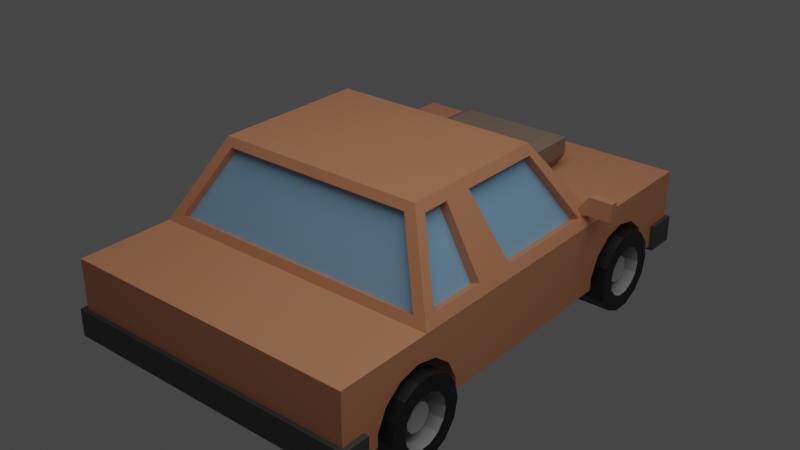 # Source: QuadCar.blend  (saved by Blender 3.5.10; exported with 4.5.12 LTS)
import bpy
from mathutils import Matrix  # noqa: F401  (used for matrix-valued properties, if any)

bpy.ops.wm.read_factory_settings(use_empty=True)
scene = bpy.context.scene
scene.name = 'Scene'

# ---- collections
col_collection = bpy.data.collections.new('Collection'); scene.collection.children.link(col_collection)

# ---- materials (node trees are filled in below, after node groups)
mat_body = bpy.data.materials.new('Body')
mat_body.use_transparent_shadow = False
mat_window = bpy.data.materials.new('Window')
mat_window.use_transparent_shadow = False
mat_front = bpy.data.materials.new('Front')
mat_front.use_transparent_shadow = False
mat_bumper = bpy.data.materials.new('Bumper')
mat_bumper.use_transparent_shadow = False
mat_headlights = bpy.data.materials.new('Headlights')
mat_headlights.use_transparent_shadow = False
mat_wheel = bpy.data.materials.new('wheel')
mat_wheel.use_transparent_shadow = False
mat_chrome = bpy.data.materials.new('chrome')
mat_chrome.use_transparent_shadow = False

# ---- material node trees
mat_body.use_nodes = True; mat_body.node_tree.nodes.clear()
_N = mat_body.node_tree.nodes; _L = mat_body.node_tree.links
n0 = _N.new('ShaderNodeBsdfPrincipled'); n0.name = 'Principled BSDF'; n0.location = (10, 300)
n0.distribution = 'GGX'
n0.subsurface_method = 'RANDOM_WALK_SKIN'
n0.inputs[0].default_value = (0.5583, 0.2384, 0.1221, 1.0)
n0.inputs[3].default_value = 1.45
n0.inputs[27].default_value = (0.0, 0.0, 0.0, 1.0)
n0.inputs[28].default_value = 1.0
n1 = _N.new('ShaderNodeOutputMaterial'); n1.name = 'Material Output'; n1.location = (300, 300)
_L.new(n0.outputs[0], n1.inputs[0])
n1.is_active_output = True
mat_window.use_nodes = True; mat_window.node_tree.nodes.clear()
_N = mat_window.node_tree.nodes; _L = mat_window.node_tree.links
n0 = _N.new('ShaderNodeBsdfPrincipled'); n0.name = 'Principled BSDF'; n0.location = (10, 300)
n0.distribution = 'GGX'
n0.subsurface_method = 'RANDOM_WALK_SKIN'
n0.inputs[0].default_value = (0.221, 0.414, 0.5986, 1.0)
n0.inputs[3].default_value = 1.45
n0.inputs[27].default_value = (0.0, 0.0, 0.0, 1.0)
n0.inputs[28].default_value = 1.0
n1 = _N.new('ShaderNodeOutputMaterial'); n1.name = 'Material Output'; n1.location = (300, 300)
_L.new(n0.outputs[0], n1.inputs[0])
n1.is_active_output = True
mat_front.use_nodes = True; mat_front.node_tree.nodes.clear()
_N = mat_front.node_tree.nodes; _L = mat_front.node_tree.links
n0 = _N.new('ShaderNodeBsdfPrincipled'); n0.name = 'Principled BSDF'; n0.location = (10, 300)
n0.distribution = 'GGX'
n0.subsurface_method = 'RANDOM_WALK_SKIN'
n0.inputs[0].default_value = (0.2346, 0.1683, 0.1221, 1.0)
n0.inputs[3].default_value = 1.45
n0.inputs[27].default_value = (0.0, 0.0, 0.0, 1.0)
n0.inputs[28].default_value = 1.0
n1 = _N.new('ShaderNodeOutputMaterial'); n1.name = 'Material Output'; n1.location = (300, 300)
_L.new(n0.outputs[0], n1.inputs[0])
n1.is_active_output = True
mat_bumper.use_nodes = True; mat_bumper.node_tree.nodes.clear()
_N = mat_bumper.node_tree.nodes; _L = mat_bumper.node_tree.links
n0 = _N.new('ShaderNodeBsdfPrincipled'); n0.name = 'Principled BSDF'; n0.location = (10, 300)
n0.distribution = 'GGX'
n0.subsurface_method = 'RANDOM_WALK_SKIN'
n0.inputs[0].default_value = (0.05544, 0.05544, 0.05544, 1.0)
n0.inputs[3].default_value = 1.45
n0.inputs[27].default_value = (0.0, 0.0, 0.0, 1.0)
n0.inputs[28].default_value = 1.0
n1 = _N.new('ShaderNodeOutputMaterial'); n1.name = 'Material Output'; n1.location = (300, 300)
_L.new(n0.outputs[0], n1.inputs[0])
n1.is_active_output = True
mat_headlights.use_nodes = True; mat_headlights.node_tree.nodes.clear()
_N = mat_headlights.node_tree.nodes; _L = mat_headlights.node_tree.links
n0 = _N.new('ShaderNodeBsdfPrincipled'); n0.name = 'Principled BSDF'; n0.location = (10, 300)
n0.distribution = 'GGX'
n0.subsurface_method = 'RANDOM_WALK_SKIN'
n0.inputs[0].default_value = (0.8, 0.6319, 0.0198, 1.0)
n0.inputs[3].default_value = 1.45
n0.inputs[27].default_value = (0.0, 0.0, 0.0, 1.0)
n0.inputs[28].default_value = 1.0
n1 = _N.new('ShaderNodeOutputMaterial'); n1.name = 'Material Output'; n1.location = (300, 300)
_L.new(n0.outputs[0], n1.inputs[0])
n1.is_active_output = True
mat_wheel.use_nodes = True; mat_wheel.node_tree.nodes.clear()
_N = mat_wheel.node_tree.nodes; _L = mat_wheel.node_tree.links
n0 = _N.new('ShaderNodeBsdfPrincipled'); n0.name = 'Principled BSDF'; n0.location = (10, 300)
n0.distribution = 'GGX'
n0.subsurface_method = 'BURLEY'
n0.inputs[0].default_value = (0.007628, 0.007628, 0.007628, 1.0)
n0.inputs[3].default_value = 1.45
n0.inputs[27].default_value = (0.0, 0.0, 0.0, 1.0)
n0.inputs[28].default_value = 1.0
n1 = _N.new('ShaderNodeOutputMaterial'); n1.name = 'Material Output'; n1.location = (300, 300)
_L.new(n0.outputs[0], n1.inputs[0])
n1.is_active_output = True
mat_chrome.use_nodes = True; mat_chrome.node_tree.nodes.clear()
_N = mat_chrome.node_tree.nodes; _L = mat_chrome.node_tree.links
n0 = _N.new('ShaderNodeBsdfPrincipled'); n0.name = 'Principled BSDF'; n0.location = (10, 300)
n0.distribution = 'GGX'
n0.subsurface_method = 'BURLEY'
n0.inputs[0].default_value = (0.3801, 0.3801, 0.3801, 1.0)
n0.inputs[2].default_value = 0.2904
n0.inputs[3].default_value = 1.45
n0.inputs[27].default_value = (0.0, 0.0, 0.0, 1.0)
n0.inputs[28].default_value = 1.0
n1 = _N.new('ShaderNodeOutputMaterial'); n1.name = 'Material Output'; n1.location = (300, 300)
_L.new(n0.outputs[0], n1.inputs[0])
n1.is_active_output = True

# ---- world
world_world = bpy.data.worlds.new('World'); scene.world = world_world
world_world.use_nodes = True; world_world.node_tree.nodes.clear()
_N = world_world.node_tree.nodes; _L = world_world.node_tree.links
n0 = _N.new('ShaderNodeOutputWorld'); n0.name = 'World Output'; n0.location = (300, 300)
n1 = _N.new('ShaderNodeBackground'); n1.name = 'Background'; n1.location = (10, 300)
n1.inputs[0].default_value = (0.05088, 0.05088, 0.05088, 1.0)
_L.new(n1.outputs[0], n0.inputs[0])
n0.is_active_output = True
world_world.color = (0.05088, 0.05088, 0.05088)
world_world.use_sun_shadow = False
world_world.sun_shadow_jitter_overblur = 0.0

# ---- lights
light_area_001 = bpy.data.lights.new('Area.001', 'AREA')
light_area_001.transmission_factor = 0.0
light_area_001.energy = 308.7
light_area_001.shadow_soft_size = 7.918
light_area_001.shadow_maximum_resolution = 0.006
light_area_001.use_absolute_resolution = True
light_area_001.size = 7.918
light_area_001.size_y = 1.0

# ---- meshes
me_cube_002 = bpy.data.meshes.new('Cube.002')
me_cube_002.from_pydata([(2.337, 0.6208, -0.1328), (2.134, 0.6208, -0.08639), (1.971, 0.6208, 0.04359), (1.88, 0.6208, 0.2314), (2.794, 0.6208, 0.2314), (2.703, 0.6208, 0.04359), (2.54, 0.6208, -0.08639), (2.337, -0.6208, -0.1328), (2.134, -0.6208, -0.08639), (1.971, -0.6208, 0.04359), (1.88, -0.6208, 0.2314), (2.794, -0.6208, 0.2314), (2.703, -0.6208, 0.04359), (2.54, -0.6208, -0.08639), (-0.5558, 0.6208, -0.1328), (-0.759, 0.6208, -0.08639), (-0.922, 0.6208, 0.04359), (-1.012, 0.6208, 0.2314), (-0.09909, 0.6208, 0.2314), (-0.1895, 0.6208, 0.04359), (-0.3525, 0.6208, -0.08639), (-0.5558, -0.6208, -0.1328), (-0.759, -0.6208, -0.08639), (-0.922, -0.6208, 0.04359), (-1.012, -0.6208, 0.2314), (-0.09909, -0.6208, 0.2314), (-0.1895, -0.6208, 0.04359), (-0.3525, -0.6208, -0.08639), (-1.474, -1.202, 0.3804), (-1.441, -1.169, -0.3476), (-1.474, 1.202, 0.3804), (-1.441, 1.169, -0.3476), (2.212, -1.042, -0.4251), (2.212, 1.042, -0.4251), (-0.05336, 1.053, -0.4062), (-0.05336, -1.053, -0.4062), (0.3302, 0.7593, -1.066), (1.911, 0.7649, -1.047), (1.911, -0.7649, -1.047), (0.3302, -0.7593, -1.066), (3.163, 1.169, -0.3476), (3.163, -1.169, -0.3476), (1.227, 1.169, -0.3476), (1.442, 1.169, -0.3476), (1.227, -1.169, 0.3476), (1.547, -1.169, 0.3476), (1.547, 1.169, 0.3476), (1.227, 1.169, 0.3476), (1.442, -1.169, -0.3476), (1.227, -1.169, -0.3476), (1.39, 0.8232, -1.124), (1.453, 0.8232, -1.124), (1.453, -0.8232, -1.124), (1.39, -0.8232, -1.124), (2.25, 1.169, -0.3476), (-0.1165, -1.169, -0.3476), (1.873, 0.8232, -1.124), (0.3933, -0.8232, -1.124), (-0.1165, 1.169, -0.3476), (0.3933, 0.8232, -1.124), (1.873, -0.8232, -1.124), (2.25, -1.169, -0.3476), (1.541, 1.129, -0.4365), (2.1, 1.129, -0.4365), (1.146, -1.129, -0.4365), (0.116, -1.129, -0.4365), (1.549, 0.8628, -1.035), (1.81, 0.8628, -1.035), (1.272, -0.8628, -1.035), (0.4341, -0.8628, -1.035), (0.116, 1.129, -0.4365), (0.4341, 0.8628, -1.035), (1.81, -0.8628, -1.035), (2.1, -1.129, -0.4365), (1.146, 1.129, -0.4365), (1.541, -1.129, -0.4365), (1.272, 0.8628, -1.035), (1.549, -0.8628, -1.035), (-0.405, 0.4185, -0.3476), (-0.405, -0.4185, -0.3476), (1.541, 1.059, -0.4055), (2.1, 1.059, -0.4055), (1.146, -1.059, -0.4055), (0.116, -1.059, -0.4055), (1.549, 0.793, -1.004), (1.81, 0.793, -1.004), (1.272, -0.793, -1.004), (0.4341, -0.793, -1.004), (0.116, 1.059, -0.4055), (0.4341, 0.793, -1.004), (1.81, -0.793, -1.004), (2.1, -1.059, -0.4055), (1.146, 1.059, -0.4055), (1.541, -1.059, -0.4055), (1.272, 0.793, -1.004), (1.549, -0.793, -1.004), (2.143, 1.042, -0.3918), (2.143, -1.042, -0.3918), (-0.001357, 1.053, -0.3501), (-0.001357, -1.053, -0.3501), (1.842, 0.7649, -1.014), (1.842, -0.7649, -1.014), (0.3822, 0.7593, -1.01), (0.3822, -0.7593, -1.01), (-1.171, 1.169, 0.3476), (-0.8827, -0.4185, -0.3476), (-0.8827, 0.4185, -0.3476), (-1.171, -1.169, 0.3476), (-1.441, -1.169, 0.1265), (-1.441, 1.169, 0.1265), (-0.1165, -1.169, 0.1265), (-0.1165, 1.169, 0.1265), (3.163, 1.169, 0.1265), (3.163, -1.169, 0.1265), (1.547, -1.169, 0.1265), (1.227, -1.169, 0.1265), (1.227, 1.169, 0.1265), (1.547, 1.169, 0.1265), (-1.171, 1.169, 0.1265), (-1.171, -1.169, 0.1265), (2.941, -1.169, -0.3476), (2.941, -1.169, 0.3476), (-1.474, 1.202, 0.1265), (-1.171, 1.202, 0.3804), (-1.171, -1.202, 0.3804), (-1.171, 1.202, 0.1265), (-1.171, -1.202, 0.1265), (-1.474, -1.202, 0.1265), (2.941, 1.169, 0.3476), (2.941, 1.169, -0.3476), (2.941, 1.169, 0.1265), (2.941, -1.169, 0.1265), (3.204, 1.21, 0.1265), (3.204, 1.21, 0.3888), (3.204, -1.21, 0.3888), (3.204, -1.21, 0.1265), (2.941, -1.21, 0.3888), (2.941, 1.21, 0.3888), (2.941, 1.21, 0.1265), (2.941, -1.21, 0.1265), (-1.171, 1.169, -0.3476), (-1.171, -1.169, -0.3476), (-0.9154, 0.4757, -0.4724), (-0.3723, 0.4757, -0.4724), (-0.3723, -0.4757, -0.4724), (-0.9154, -0.4757, -0.4724), (-0.8206, 0.3809, -0.6872), (-0.4671, 0.3809, -0.6872), (-0.4671, -0.3809, -0.6872), (-0.8206, -0.3809, -0.6872), (-0.9154, 0.4757, -0.6401), (-0.3723, 0.4757, -0.6401), (-0.3723, -0.4757, -0.6401), (-0.9154, -0.4757, -0.6401), (2.337, 1.169, -0.1328), (2.794, -1.169, 0.2314), (2.134, 1.169, -0.08639), (1.88, -0.6208, 0.3476), (2.794, -0.6208, 0.3476), (1.971, 1.169, 0.04359), (1.931, 1.169, 0.1265), (1.88, 1.169, 0.2314), (1.88, 1.169, 0.3476), (2.287, -0.6208, 0.3476), (1.88, 0.6208, 0.3476), (2.54, -1.169, -0.08639), (2.794, 1.169, 0.3476), (2.794, 0.6208, 0.3476), (2.794, 1.169, 0.2314), (2.743, 1.169, 0.1265), (2.703, 1.169, 0.04359), (2.287, 0.6208, 0.3476), (2.54, 1.169, -0.08639), (1.88, -1.169, 0.3476), (2.134, -1.169, -0.08639), (1.931, -1.169, 0.1265), (1.88, -1.169, 0.2314), (2.794, -1.169, 0.3476), (-0.5558, 1.169, -0.1328), (-0.1165, -1.169, 0.1953), (-0.1496, -1.169, 0.1265), (-0.09909, -1.169, 0.2314), (-0.759, 1.169, -0.08639), (-0.1895, -1.169, 0.04359), (-0.922, 1.169, 0.04359), (-1.012, -0.6208, 0.3476), (-0.9619, 1.169, 0.1265), (-1.012, 1.169, 0.2314), (-0.1165, -0.6208, 0.3476), (-0.09909, -0.6208, 0.3476), (-1.012, 1.169, 0.3476), (-1.012, 0.6208, 0.3476), (-0.09909, 1.169, 0.3476), (-0.09909, 1.169, 0.2314), (-0.09909, 0.6208, 0.3476), (-0.3525, -1.169, -0.08639), (-0.1496, 1.169, 0.1265), (-0.1165, 1.169, 0.1953), (-0.5558, -1.169, -0.1328), (-0.1895, 1.169, 0.04359), (-0.1165, 0.6208, 0.3476), (-0.3525, 1.169, -0.08639), (-0.759, -1.169, -0.08639), (-0.922, -1.169, 0.04359), (-0.9619, -1.169, 0.1265), (-1.012, -1.169, 0.3476), (-1.012, -1.169, 0.2314), (-0.09909, -1.169, 0.3476), (2.038, 1.169, -0.01035), (2.287, 1.169, -0.1214), (1.88, 1.143, 0.3476), (1.88, -1.143, 0.3476), (2.072, -0.6208, 0.3476), (2.072, 0.6208, 0.3476), (1.957, -1.169, 0.07235), (1.971, -1.169, 0.04359), (2.202, -1.169, -0.1019), (2.337, -1.169, -0.1328), (2.287, -1.169, -0.1214), (2.029, -1.169, -0.003217), (1.971, -1.169, 0.04359), (1.88, -1.169, 0.2314), (2.645, -1.169, -0.003217), (2.703, -1.169, 0.04359), (2.788, -1.169, 0.2203), (2.743, -1.169, 0.1265), (2.794, -1.169, 0.2314), (2.475, -1.169, -0.1012), (2.608, 1.169, -0.03245), (2.421, 1.169, -0.1135), (2.794, -1.036, 0.3476), (2.634, 0.6208, 0.3476), (2.634, -0.6208, 0.3476)], [], [(29, 108, 109, 31), (112, 130, 138, 132), (119, 108, 29, 141), (31, 140, 141, 29), (49, 115, 110, 55), (50, 53, 57, 59), (63, 67, 85, 81), (64, 82, 86, 68), (40, 112, 113, 41), (128, 137, 138, 130), (129, 40, 41, 120), (130, 112, 40, 129), (48, 49, 53, 52), (51, 56, 60, 52), (50, 51, 52, 53), (114, 115, 49, 48), (43, 51, 50, 42), (47, 44, 45, 46), (58, 111, 116, 42), (42, 116, 117, 43), (38, 37, 100, 101), (71, 70, 88, 89), (77, 72, 90, 95), (35, 34, 98, 99), (62, 43, 54, 63), (64, 49, 55, 65), (67, 56, 51, 66), (69, 57, 53, 68), (71, 59, 58, 70), (63, 54, 56, 67), (65, 55, 57, 69), (72, 60, 61, 73), (70, 58, 42, 74), (73, 61, 48, 75), (76, 50, 59, 71), (77, 52, 60, 72), (68, 53, 49, 64), (75, 48, 52, 77), (66, 51, 43, 62), (74, 42, 50, 76), (32, 33, 54, 61), (34, 35, 55, 58), (37, 38, 60, 56), (39, 36, 59, 57), (34, 58, 59, 36), (33, 37, 56, 54), (35, 39, 57, 55), (32, 61, 60, 38), (99, 98, 102, 103), (96, 97, 101, 100), (92, 94, 89, 88), (93, 95, 90, 91), (82, 83, 87, 86), (80, 81, 85, 84), (36, 39, 103, 102), (75, 77, 95, 93), (69, 87, 83, 65), (34, 36, 102, 98), (66, 62, 80, 84), (72, 73, 91, 90), (33, 96, 100, 37), (63, 81, 80, 62), (74, 76, 94, 92), (70, 74, 92, 88), (35, 99, 103, 39), (64, 65, 83, 82), (73, 75, 93, 91), (32, 38, 101, 97), (66, 84, 85, 67), (33, 32, 97, 96), (76, 71, 89, 94), (68, 86, 87, 69), (31, 109, 118, 140), (105, 106, 142, 145), (47, 46, 117, 116), (45, 44, 115, 114), (121, 131, 139, 136), (113, 112, 132, 135), (120, 41, 113, 131), (160, 117, 46, 162, 161), (107, 104, 123, 124), (108, 119, 126, 127), (104, 118, 125, 123), (107, 124, 126, 119), (30, 28, 124, 123), (122, 30, 123, 125), (124, 28, 127, 126), (28, 30, 122, 127), (109, 108, 127, 122), (109, 122, 125, 118), (166, 128, 130, 169, 168), (61, 54, 129, 120), (139, 135, 134, 136), (136, 134, 133, 137), (137, 133, 132, 138), (132, 133, 134, 135), (121, 136, 137, 128), (113, 135, 139, 131), (78, 106, 140, 58), (78, 58, 55, 79), (79, 55, 141, 105), (106, 105, 141, 140), (144, 145, 153, 152), (78, 79, 144, 143), (79, 105, 145, 144), (106, 78, 143, 142), (146, 147, 148, 149), (142, 143, 151, 150), (145, 142, 150, 153), (143, 144, 152, 151), (147, 146, 150, 151), (148, 147, 151, 152), (149, 148, 152, 153), (146, 149, 153, 150), (182, 15, 14, 178), (184, 16, 15, 182), (187, 17, 16, 184, 186), (191, 17, 187, 190), (192, 193, 18, 194), (19, 18, 193, 197, 196, 199), (18, 19, 20, 14, 15, 16, 17, 191, 200, 194), (201, 20, 19, 199), (178, 14, 20, 201), (198, 21, 22, 202), (202, 22, 23, 203), (23, 24, 206, 204, 203), (24, 185, 205, 206), (189, 25, 181, 207), (25, 26, 183, 180, 179, 181), (185, 24, 23, 22, 21, 27, 26, 25, 189, 188), (183, 26, 27, 195), (195, 27, 21, 198), (104, 107, 205, 185, 188, 200, 191, 190), (196, 111, 58, 140, 118, 186, 184, 182, 178, 201, 199), (44, 47, 192, 194, 200, 188, 189, 207), (204, 119, 141, 55, 110, 180, 183, 195, 198, 202, 203), (107, 119, 204, 206, 205), (180, 110, 179), (47, 116, 111, 197, 193, 192), (186, 118, 104, 190, 187), (196, 197, 111), (179, 110, 115, 44, 207, 181), (156, 1, 0, 154, 209), (217, 7, 8, 216, 218), (9, 220, 219, 8), (220, 9, 214, 215), (224, 11, 12, 223, 225), (222, 223, 12, 13), (227, 13, 7, 217), (159, 2, 1, 156, 208), (3, 2, 159, 160, 161), (164, 3, 161, 162, 210), (168, 4, 167, 166), (5, 4, 168, 169, 170), (2, 3, 1), (213, 171, 231, 4, 5, 6, 0, 1, 3, 164), (231, 167, 4), (172, 6, 5, 170, 228), (154, 0, 6, 172, 229), (8, 174, 216), (174, 8, 219), (9, 10, 176, 175, 214), (221, 176, 10), (211, 173, 221, 10, 157), (226, 11, 155), (11, 226, 177, 230, 158), (11, 224, 155), (10, 9, 8), (232, 11, 158), (212, 157, 10, 8, 7, 13, 12, 11, 232, 163), (13, 165, 222), (165, 13, 227), (54, 43, 117, 160, 159, 208, 156, 209), (210, 162, 46, 45, 173, 211, 157, 212, 163, 171, 213, 164), (175, 114, 48, 61, 218, 216, 174, 219, 220, 215, 214), (221, 173, 45, 114, 175, 176), (218, 61, 120, 131, 225, 223, 222, 165, 227, 217), (169, 130, 129, 54, 209, 154, 229, 172, 228, 170), (230, 177, 121, 128, 166, 167, 231, 171, 163, 232, 158), (131, 121, 177, 226, 155, 224, 225)])
me_cube_002.polygons.foreach_set('material_index', [0, 3, 0, 0, 0, 0, 0, 0, 0, 3, 0, 0, 0, 0, 0, 0, 0, 0, 0, 0, 0, 0, 0, 0, 0, 0, 0, 0, 0, 0, 0, 0, 0, 0, 0, 0, 0, 0, 0, 0, 0, 0, 0, 0, 0, 0, 0, 0, 1, 1, 1, 1, 1, 1, 0, 0, 0, 0, 0, 0, 0, 0, 0, 0, 0, 0, 0, 0, 0, 0, 0, 0, 0, 2, 0, 0, 3, 3, 0, 0, 3, 3, 3, 3, 3, 3, 3, 3, 3, 3, 0, 0, 3, 3, 3, 3, 3, 3, 0, 0, 0, 0, 2, 2, 2, 2, 2, 2, 2, 2, 2, 2, 2, 2, 0, 0, 0, 0, 0, 0, 0, 0, 0, 0, 0, 0, 0, 0, 0, 0, 0, 0, 0, 0, 0, 0, 0, 0, 0, 0, 0, 0, 0, 0, 0, 0, 0, 0, 0, 0, 0, 0, 0, 0, 0, 0, 0, 0, 0, 0, 0, 0, 0, 0, 0, 0, 0, 0, 0, 0, 0, 0, 0, 0, 0, 0, 0, 0, 0, 0])
_uv = me_cube_002.uv_layers.new(name='UVMap')
_uv.uv.foreach_set('vector', [0.5887, 0.3509, 0.5853, 0.3509, 0.5853, 0.3559, 0.5887, 0.3559, 0.577, 0.5974, 0.577, 0.5974, 0.577, 0.5974, 0.577, 0.5974, 0.5853, 0.3706, 0.5853, 0.3709, 0.5887, 0.3709, 0.5887, 0.3706, 0.5937, 0.3609, 0.5934, 0.3609, 0.5934, 0.3659, 0.5937, 0.3659, 0.5887, 0.3678, 0.5853, 0.3678, 0.5853, 0.3687, 0.5887, 0.3687, 0.5906, 0.3609, 0.5906, 0.3659, 0.5915, 0.3659, 0.5915, 0.3609, 0.5887, 0.3608, 0.5887, 0.3608, 0.5887, 0.3608, 0.5887, 0.3608, 0.5887, 0.3679, 0.5887, 0.3679, 0.5887, 0.3679, 0.5887, 0.3679, 0.5887, 0.3609, 0.5853, 0.3609, 0.5853, 0.3659, 0.5887, 0.3659, 0.5837, 0.3609, 0.5837, 0.3609, 0.5853, 0.3609, 0.5853, 0.3609, 0.5887, 0.3609, 0.5887, 0.3609, 0.5887, 0.3659, 0.5887, 0.3659, 0.5853, 0.3609, 0.5853, 0.3609, 0.5887, 0.3609, 0.5887, 0.3609, 0.5887, 0.3668, 0.5887, 0.3678, 0.5887, 0.3678, 0.5887, 0.3668, 0.5897, 0.3609, 0.5887, 0.3609, 0.5887, 0.3659, 0.5897, 0.3659, 0.5906, 0.3609, 0.5897, 0.3609, 0.5897, 0.3659, 0.5906, 0.3659, 0.5853, 0.3668, 0.5853, 0.3678, 0.5887, 0.3678, 0.5887, 0.3668, 0.5887, 0.36, 0.5887, 0.36, 0.5887, 0.3591, 0.5887, 0.3591, 0.5819, 0.3609, 0.5819, 0.3659, 0.5828, 0.3659, 0.5828, 0.3609, 0.5887, 0.3581, 0.5853, 0.3581, 0.5853, 0.3591, 0.5887, 0.3591, 0.5887, 0.3591, 0.5853, 0.3591, 0.5853, 0.36, 0.5887, 0.36, 0.5887, 0.3657, 0.5887, 0.3612, 0.5887, 0.3612, 0.5887, 0.3657, 0.5887, 0.3583, 0.5887, 0.3583, 0.5887, 0.3583, 0.5887, 0.3583, 0.5887, 0.3667, 0.5887, 0.366, 0.5887, 0.366, 0.5887, 0.3667, 0.5915, 0.3657, 0.5915, 0.3611, 0.5915, 0.3611, 0.5915, 0.3657, 0.5887, 0.3601, 0.5887, 0.36, 0.5887, 0.3609, 0.5887, 0.3608, 0.5887, 0.3679, 0.5887, 0.3678, 0.5887, 0.3687, 0.5887, 0.3686, 0.5887, 0.3608, 0.5887, 0.3609, 0.5887, 0.36, 0.5887, 0.3601, 0.5887, 0.3685, 0.5887, 0.3687, 0.5887, 0.3678, 0.5887, 0.3679, 0.5887, 0.3583, 0.5887, 0.3581, 0.5887, 0.3581, 0.5887, 0.3583, 0.5887, 0.3608, 0.5887, 0.3609, 0.5887, 0.3609, 0.5887, 0.3608, 0.5887, 0.3686, 0.5887, 0.3687, 0.5887, 0.3687, 0.5887, 0.3685, 0.5887, 0.366, 0.5887, 0.3659, 0.5887, 0.3659, 0.5887, 0.366, 0.5887, 0.3583, 0.5887, 0.3581, 0.5887, 0.3591, 0.5887, 0.359, 0.5887, 0.366, 0.5887, 0.3659, 0.5887, 0.3668, 0.5887, 0.3668, 0.5887, 0.3589, 0.5887, 0.3591, 0.5887, 0.3581, 0.5887, 0.3583, 0.5887, 0.3667, 0.5887, 0.3668, 0.5887, 0.3659, 0.5887, 0.366, 0.5887, 0.3679, 0.5887, 0.3678, 0.5887, 0.3678, 0.5887, 0.3679, 0.5887, 0.3668, 0.5887, 0.3668, 0.5887, 0.3668, 0.5887, 0.3667, 0.5887, 0.3601, 0.5887, 0.36, 0.5887, 0.36, 0.5887, 0.3601, 0.5887, 0.359, 0.5887, 0.3591, 0.5887, 0.3591, 0.5887, 0.3589, 0.5887, 0.3657, 0.5887, 0.3611, 0.5887, 0.3609, 0.5887, 0.3659, 0.5915, 0.3611, 0.5915, 0.3657, 0.5915, 0.3659, 0.5915, 0.3609, 0.5887, 0.3612, 0.5887, 0.3657, 0.5887, 0.3659, 0.5887, 0.3609, 0.5915, 0.3657, 0.5915, 0.3612, 0.5915, 0.3609, 0.5915, 0.3659, 0.5915, 0.3611, 0.5915, 0.3609, 0.5915, 0.3609, 0.5915, 0.3612, 0.5887, 0.3611, 0.5887, 0.3612, 0.5887, 0.3609, 0.5887, 0.3609, 0.5915, 0.3657, 0.5915, 0.3657, 0.5915, 0.3659, 0.5915, 0.3659, 0.5887, 0.3657, 0.5887, 0.3659, 0.5887, 0.3659, 0.5887, 0.3657, 0.3106, 0.3852, 0.3106, 0.3806, 0.3106, 0.3806, 0.3106, 0.3851, 0.3078, 0.3806, 0.3078, 0.3852, 0.3078, 0.3851, 0.3078, 0.3806, 0.3078, 0.3784, 0.3078, 0.3784, 0.3078, 0.3778, 0.3078, 0.3777, 0.3078, 0.3862, 0.3078, 0.3862, 0.3078, 0.3855, 0.3078, 0.3855, 0.3078, 0.3873, 0.3078, 0.3881, 0.3078, 0.388, 0.3078, 0.3874, 0.3078, 0.3796, 0.3078, 0.3803, 0.3078, 0.3803, 0.3078, 0.3796, 0.5915, 0.3612, 0.5915, 0.3657, 0.5915, 0.3657, 0.5915, 0.3612, 0.5887, 0.3668, 0.5887, 0.3667, 0.5887, 0.3667, 0.5887, 0.3668, 0.5887, 0.3685, 0.5887, 0.3685, 0.5887, 0.3686, 0.5887, 0.3686, 0.5915, 0.3611, 0.5915, 0.3612, 0.5915, 0.3612, 0.5915, 0.3611, 0.5887, 0.3601, 0.5887, 0.3601, 0.5887, 0.3601, 0.5887, 0.3601, 0.5887, 0.366, 0.5887, 0.366, 0.5887, 0.366, 0.5887, 0.366, 0.5887, 0.3611, 0.5887, 0.3611, 0.5887, 0.3612, 0.5887, 0.3612, 0.5887, 0.3608, 0.5887, 0.3608, 0.5887, 0.3601, 0.5887, 0.3601, 0.5887, 0.359, 0.5887, 0.3589, 0.5887, 0.3589, 0.5887, 0.359, 0.5887, 0.3583, 0.5887, 0.359, 0.5887, 0.359, 0.5887, 0.3583, 0.5915, 0.3657, 0.5915, 0.3657, 0.5915, 0.3657, 0.5915, 0.3657, 0.5887, 0.3679, 0.5887, 0.3686, 0.5887, 0.3686, 0.5887, 0.3679, 0.5887, 0.366, 0.5887, 0.3668, 0.5887, 0.3668, 0.5887, 0.366, 0.5887, 0.3657, 0.5887, 0.3657, 0.5887, 0.3657, 0.5887, 0.3657, 0.5887, 0.3601, 0.5887, 0.3601, 0.5887, 0.3608, 0.5887, 0.3608, 0.5887, 0.3611, 0.5887, 0.3657, 0.5887, 0.3657, 0.5887, 0.3611, 0.5887, 0.3589, 0.5887, 0.3583, 0.5887, 0.3583, 0.5887, 0.3589, 0.5887, 0.3679, 0.5887, 0.3679, 0.5887, 0.3685, 0.5887, 0.3685, 0.5887, 0.3559, 0.5853, 0.3559, 0.5853, 0.3562, 0.5887, 0.3562, 0.3036, 0.3764, 0.3036, 0.3727, 0.3036, 0.3727, 0.3036, 0.3764, 0.5837, 0.3591, 0.5837, 0.36, 0.5853, 0.36, 0.5853, 0.3591, 0.5837, 0.3668, 0.5837, 0.3678, 0.5853, 0.3678, 0.5853, 0.3668, 0.5837, 0.3659, 0.5853, 0.3659, 0.5853, 0.3659, 0.5837, 0.3659, 0.577, 0.6024, 0.577, 0.5974, 0.577, 0.5974, 0.577, 0.6024, 0.5887, 0.3659, 0.5887, 0.3659, 0.5853, 0.3659, 0.5853, 0.3659, 0.5853, 0.3606, 0.5853, 0.36, 0.5837, 0.36, 0.5837, 0.3606, 0.5846, 0.3606, 0.579, 0.3659, 0.579, 0.3609, 0.579, 0.3609, 0.579, 0.3659, 0.6076, 0.6046, 0.6076, 0.6043, 0.6076, 0.6043, 0.6076, 0.6046, 0.5837, 0.3562, 0.5853, 0.3562, 0.5853, 0.3562, 0.5837, 0.3562, 0.5837, 0.3706, 0.5837, 0.3706, 0.5853, 0.3706, 0.5853, 0.3706, 0.601, 0.5946, 0.601, 0.5996, 0.6013, 0.5996, 0.6013, 0.5946, 0.6076, 0.5896, 0.606, 0.5896, 0.606, 0.5899, 0.6076, 0.5899, 0.606, 0.6043, 0.606, 0.6046, 0.6076, 0.6046, 0.6076, 0.6043, 0.606, 0.5846, 0.606, 0.5896, 0.6076, 0.5896, 0.6076, 0.5846, 0.6076, 0.5896, 0.6076, 0.5846, 0.6076, 0.5846, 0.6076, 0.5896, 0.6076, 0.5896, 0.6076, 0.5896, 0.6076, 0.5899, 0.6076, 0.5899, 0.5837, 0.3609, 0.5837, 0.3609, 0.5853, 0.3609, 0.5853, 0.3609, 0.5846, 0.3609, 0.5887, 0.3659, 0.5887, 0.3609, 0.5887, 0.3609, 0.5887, 0.3659, 0.577, 0.6024, 0.577, 0.6024, 0.5754, 0.6024, 0.5754, 0.6024, 0.5754, 0.6024, 0.5754, 0.6024, 0.5754, 0.5974, 0.5754, 0.5974, 0.5754, 0.5974, 0.5754, 0.5974, 0.577, 0.5974, 0.577, 0.5974, 0.577, 0.5974, 0.5754, 0.5974, 0.5754, 0.6024, 0.577, 0.6024, 0.5837, 0.3659, 0.5837, 0.3659, 0.5837, 0.3609, 0.5837, 0.3609, 0.577, 0.6024, 0.577, 0.6024, 0.577, 0.6024, 0.577, 0.6024, 0.3723, 0.3643, 0.3732, 0.3643, 0.3737, 0.3637, 0.3718, 0.3637, 0.1665, 0.3365, 0.1659, 0.3359, 0.1659, 0.3409, 0.1665, 0.3403, 0.3723, 0.3681, 0.3718, 0.3687, 0.3737, 0.3687, 0.3732, 0.3681, 0.1673, 0.3365, 0.1673, 0.3403, 0.1679, 0.3409, 0.1679, 0.3359, 0.1053, 0.2958, 0.1061, 0.2958, 0.1061, 0.2958, 0.1053, 0.2958, 0.3028, 0.3727, 0.3028, 0.3764, 0.3028, 0.3764, 0.3028, 0.3727, 0.3028, 0.3764, 0.3036, 0.3764, 0.3036, 0.3764, 0.3028, 0.3764, 0.3036, 0.3727, 0.3028, 0.3727, 0.3028, 0.3727, 0.3036, 0.3727, 0.4008, 0.3397, 0.4003, 0.3397, 0.4003, 0.3427, 0.4008, 0.3427, 0.1061, 0.292, 0.1053, 0.292, 0.1053, 0.292, 0.1061, 0.292, 0.3036, 0.3764, 0.3036, 0.3727, 0.3036, 0.3727, 0.3036, 0.3764, 0.1053, 0.292, 0.1053, 0.2958, 0.1053, 0.2958, 0.1053, 0.292, 0.1054, 0.2924, 0.106, 0.2924, 0.1061, 0.292, 0.1053, 0.292, 0.1054, 0.2954, 0.1054, 0.2924, 0.1053, 0.292, 0.1053, 0.2958, 0.106, 0.2954, 0.1054, 0.2954, 0.1053, 0.2958, 0.1061, 0.2958, 0.106, 0.2924, 0.106, 0.2954, 0.1061, 0.2958, 0.1061, 0.292, 0.1434, 0.3849, 0.1434, 0.3921, 0.1451, 0.3921, 0.1451, 0.3849, 0.1416, 0.3849, 0.1416, 0.3921, 0.1434, 0.3921, 0.1434, 0.3849, 0.1399, 0.3849, 0.1399, 0.3921, 0.1416, 0.3921, 0.1416, 0.3849, 0.1408, 0.3849, 0.1389, 0.3921, 0.1399, 0.3921, 0.1399, 0.3849, 0.1389, 0.3849, 0.1268, 0.3849, 0.1258, 0.3849, 0.1258, 0.3921, 0.1268, 0.3921, 0.124, 0.3921, 0.1258, 0.3921, 0.1258, 0.3849, 0.1255, 0.3849, 0.1248, 0.3849, 0.124, 0.3849, 0.118, 0.3376, 0.1232, 0.3484, 0.1326, 0.3559, 0.1443, 0.3585, 0.156, 0.3559, 0.1654, 0.3484, 0.1706, 0.3376, 0.1706, 0.3309, 0.119, 0.3309, 0.118, 0.3309, 0.1223, 0.3849, 0.1223, 0.3921, 0.124, 0.3921, 0.124, 0.3849, 0.1205, 0.3849, 0.1205, 0.3921, 0.1223, 0.3921, 0.1223, 0.3849, 0.1734, 0.3782, 0.1734, 0.4003, 0.168, 0.4003, 0.168, 0.3782, 0.168, 0.3782, 0.168, 0.4003, 0.1626, 0.4003, 0.1626, 0.3782, 0.1626, 0.4003, 0.1572, 0.4003, 0.1572, 0.3782, 0.1602, 0.3782, 0.1626, 0.3782, 0.1572, 0.4003, 0.1542, 0.4003, 0.1542, 0.3782, 0.1572, 0.3782, 0.117, 0.4003, 0.114, 0.4003, 0.114, 0.3782, 0.117, 0.3782, 0.114, 0.4003, 0.1086, 0.4003, 0.1086, 0.3782, 0.111, 0.3782, 0.113, 0.3782, 0.114, 0.3782, 0.1706, 0.3309, 0.1706, 0.3376, 0.1654, 0.3484, 0.156, 0.3559, 0.1443, 0.3585, 0.1326, 0.3559, 0.1232, 0.3484, 0.118, 0.3376, 0.118, 0.3309, 0.119, 0.3309, 0.1086, 0.3782, 0.1086, 0.4003, 0.1032, 0.4003, 0.1032, 0.3782, 0.1032, 0.3782, 0.1032, 0.4003, 0.0978, 0.4003, 0.0978, 0.3782, 0.579, 0.3609, 0.579, 0.3659, 0.5793, 0.3659, 0.5793, 0.3647, 0.5809, 0.3647, 0.5809, 0.3621, 0.5793, 0.3621, 0.5793, 0.3609, 0.5964, 0.3692, 0.5964, 0.3693, 0.5999, 0.3693, 0.5999, 0.3673, 0.5964, 0.3673, 0.5964, 0.3677, 0.597, 0.3678, 0.598, 0.3681, 0.5983, 0.3685, 0.598, 0.3688, 0.597, 0.3691, 0.5819, 0.3659, 0.5819, 0.3609, 0.581, 0.3609, 0.581, 0.3621, 0.5809, 0.3621, 0.5809, 0.3647, 0.581, 0.3647, 0.581, 0.3659, 0.5631, 0.3341, 0.5631, 0.3345, 0.5665, 0.3345, 0.5665, 0.3325, 0.5631, 0.3325, 0.5631, 0.3326, 0.5637, 0.3327, 0.5646, 0.333, 0.5649, 0.3333, 0.5646, 0.3337, 0.5637, 0.334, 0.5837, 0.3706, 0.5853, 0.3706, 0.5853, 0.3702, 0.5846, 0.3703, 0.5837, 0.3703, 0.5853, 0.3688, 0.5853, 0.3687, 0.5848, 0.3687, 0.5837, 0.3591, 0.5853, 0.3591, 0.5853, 0.3581, 0.5848, 0.3581, 0.5846, 0.3582, 0.5837, 0.3582, 0.5853, 0.3566, 0.5853, 0.3562, 0.5837, 0.3562, 0.5837, 0.3565, 0.5846, 0.3565, 0.6217, 0.3624, 0.6217, 0.3624, 0.6217, 0.3624, 0.5848, 0.3687, 0.5853, 0.3687, 0.5853, 0.3678, 0.5837, 0.3678, 0.5837, 0.3687, 0.5846, 0.3687, 0.1386, 0.365, 0.1386, 0.3708, 0.1401, 0.3708, 0.1401, 0.365, 0.1397, 0.365, 0.1924, 0.3506, 0.1924, 0.3741, 0.1866, 0.3741, 0.1886, 0.3506, 0.191, 0.3506, 0.1809, 0.3741, 0.1809, 0.3506, 0.183, 0.3506, 0.1866, 0.3741, 0.1809, 0.3506, 0.1809, 0.3741, 0.18, 0.3506, 0.1809, 0.3506, 0.1291, 0.3506, 0.1294, 0.3741, 0.1237, 0.3741, 0.1237, 0.3506, 0.1262, 0.3506, 0.1216, 0.3506, 0.1237, 0.3506, 0.1237, 0.3741, 0.118, 0.3741, 0.1161, 0.3506, 0.118, 0.3741, 0.1122, 0.3741, 0.1122, 0.3506, 0.1372, 0.365, 0.1372, 0.3708, 0.1386, 0.3708, 0.1386, 0.365, 0.1378, 0.365, 0.1358, 0.3708, 0.1372, 0.3708, 0.1372, 0.365, 0.1366, 0.365, 0.1358, 0.365, 0.135, 0.3708, 0.1358, 0.3708, 0.1358, 0.365, 0.135, 0.365, 0.135, 0.3653, 0.1243, 0.365, 0.1243, 0.3708, 0.1251, 0.3708, 0.1251, 0.365, 0.1229, 0.3708, 0.1243, 0.3708, 0.1243, 0.365, 0.1235, 0.365, 0.1229, 0.365, 0.1288, 0.3588, 0.1297, 0.3569, 0.1271, 0.3602, 0.1278, 0.3557, 0.1256, 0.3557, 0.122, 0.3557, 0.1204, 0.3569, 0.1213, 0.3588, 0.123, 0.3602, 0.1251, 0.3606, 0.1271, 0.3602, 0.1297, 0.3569, 0.1297, 0.3557, 0.122, 0.3557, 0.1204, 0.3557, 0.1204, 0.3569, 0.1215, 0.365, 0.1215, 0.3708, 0.1229, 0.3708, 0.1229, 0.365, 0.1221, 0.365, 0.1201, 0.365, 0.1201, 0.3708, 0.1215, 0.3708, 0.1215, 0.365, 0.1206, 0.365, 0.1866, 0.3741, 0.1866, 0.3506, 0.1886, 0.3506, 0.1866, 0.3506, 0.1866, 0.3741, 0.183, 0.3506, 0.1809, 0.3741, 0.1752, 0.3741, 0.1752, 0.3506, 0.1784, 0.3506, 0.18, 0.3506, 0.7857, 0.7075, 0.7857, 0.7075, 0.7857, 1.0, 0.172, 0.3518, 0.172, 0.3506, 0.1752, 0.3506, 0.1752, 0.3741, 0.172, 0.3741, 0.2143, 0.7075, 0.2143, 1.0, 0.2143, 0.7075, 0.1294, 0.3741, 0.1294, 0.3506, 0.1326, 0.3506, 0.1326, 0.3563, 0.1326, 0.3741, 0.1294, 0.3741, 0.1291, 0.3506, 0.1294, 0.3506, 0.151, 0.3183, 0.1473, 0.326, 0.1406, 0.3313, 0.1201, 0.3135, 0.1135, 0.3183, 0.1135, 0.3135, 0.1431, 0.3135, 0.151, 0.3135, 0.151, 0.3183, 0.1406, 0.3313, 0.1323, 0.3332, 0.1239, 0.3313, 0.1172, 0.326, 0.1135, 0.3183, 0.1201, 0.3135, 0.1343, 0.3135, 0.118, 0.3741, 0.118, 0.3506, 0.1216, 0.3506, 0.118, 0.3506, 0.118, 0.3741, 0.1161, 0.3506, 0.5887, 0.3609, 0.5887, 0.36, 0.5853, 0.36, 0.5853, 0.3606, 0.5859, 0.3606, 0.5863, 0.3607, 0.5868, 0.3608, 0.5871, 0.3609, 0.5834, 0.361, 0.5834, 0.3609, 0.5828, 0.3609, 0.5828, 0.3659, 0.5834, 0.3659, 0.5834, 0.3659, 0.5834, 0.3647, 0.5835, 0.3647, 0.5837, 0.3647, 0.5837, 0.3621, 0.5835, 0.3621, 0.5834, 0.3621, 0.5853, 0.3662, 0.5853, 0.3668, 0.5887, 0.3668, 0.5887, 0.3659, 0.5871, 0.3659, 0.587, 0.366, 0.5868, 0.3661, 0.5863, 0.3661, 0.5859, 0.3662, 0.5859, 0.3662, 0.5857, 0.3662, 0.5846, 0.3663, 0.5837, 0.3663, 0.5837, 0.3668, 0.5853, 0.3668, 0.5853, 0.3662, 0.5846, 0.3663, 0.5871, 0.3659, 0.5887, 0.3659, 0.5887, 0.3659, 0.5853, 0.3659, 0.5853, 0.3659, 0.5859, 0.3659, 0.5863, 0.3659, 0.5868, 0.3659, 0.587, 0.3659, 0.5872, 0.3659, 0.5853, 0.3609, 0.5853, 0.3609, 0.5887, 0.3609, 0.5887, 0.3609, 0.5871, 0.3609, 0.5872, 0.3609, 0.587, 0.3609, 0.5868, 0.3609, 0.5865, 0.3609, 0.5859, 0.3609, 0.5837, 0.3656, 0.5837, 0.3659, 0.5837, 0.3659, 0.5837, 0.3609, 0.5837, 0.3609, 0.5837, 0.3621, 0.5837, 0.3621, 0.5837, 0.3621, 0.5837, 0.3647, 0.5837, 0.3647, 0.5837, 0.3647, 0.5853, 0.3659, 0.5837, 0.3659, 0.5837, 0.3659, 0.5846, 0.3659, 0.5846, 0.3659, 0.5846, 0.3659, 0.5853, 0.3659])
me_cube_002.materials.append(mat_body)
me_cube_002.materials.append(mat_window)
me_cube_002.materials.append(mat_front)
me_cube_002.materials.append(mat_bumper)
me_cube_002.use_remesh_fix_poles = True
me_cube_002.use_remesh_preserve_attributes = False
me_cube_002.use_mirror_x = True
me_cube_002.use_mirror_vertex_groups = False
me_cube_002.update()
me_cube_003 = bpy.data.meshes.new('Cube.003')
me_cube_003.from_pydata([(8.087, -1.131, 0.6493), (8.087, 2.158, 0.6493), (7.989, -1.131, 0.8081), (7.989, 2.158, 0.8081), (7.877, -1.131, 0.9261), (7.877, 2.158, 0.9261), (7.756, -1.131, 0.9988), (7.756, 2.158, 0.9988), (7.63, -1.131, 1.023), (7.63, 2.158, 1.023), (8.167, 2.158, 0.4557), (8.167, -1.131, 0.4557), (8.227, 2.158, 0.2349), (8.227, -1.131, 0.2349), (8.264, 2.158, -0.004703), (8.264, -1.131, -0.004703), (8.276, 2.158, -0.2539), (8.276, -1.131, -0.2539), (8.264, 2.158, -0.503), (8.264, -1.131, -0.503), (8.227, 2.158, -0.7426), (8.227, -1.131, -0.7426), (8.167, 2.158, -0.9635), (8.167, -1.131, -0.9635), (8.087, 2.158, -1.157), (8.087, -1.131, -1.157), (7.989, 2.158, -1.316), (7.989, -1.131, -1.316), (7.877, 2.158, -1.434), (7.877, -1.131, -1.434), (7.756, 2.158, -1.507), (7.756, -1.131, -1.507), (7.63, 2.158, -1.531), (7.63, -1.131, -1.531), (7.504, 2.158, -1.507), (7.504, -1.131, -1.507), (7.383, 2.158, -1.434), (7.383, -1.131, -1.434), (7.271, 2.158, -1.316), (7.271, -1.131, -1.316), (7.173, 2.158, -1.157), (7.173, -1.131, -1.157), (7.093, 2.158, -0.9635), (7.093, -1.131, -0.9635), (7.033, 2.158, -0.7426), (7.033, -1.131, -0.7426), (6.996, 2.158, -0.503), (6.996, -1.131, -0.503), (6.984, 2.158, -0.2539), (6.984, -1.131, -0.2539), (6.996, 2.158, -0.004703), (6.996, -1.131, -0.004703), (7.033, 2.158, 0.2349), (7.033, -1.131, 0.2349), (7.093, 2.158, 0.4557), (7.093, -1.131, 0.4557), (7.173, 2.158, 0.6493), (7.173, -1.131, 0.6493), (7.271, 2.158, 0.8081), (7.271, -1.131, 0.8081), (7.383, 2.158, 0.9261), (7.383, -1.131, 0.9261), (7.504, 2.158, 0.9988), (7.504, -1.131, 0.9988)], [], [(5, 4, 2, 3), (9, 8, 6, 7), (7, 6, 4, 5), (3, 2, 0, 1), (1, 0, 11, 10), (10, 11, 13, 12), (12, 13, 15, 14), (14, 15, 17, 16), (16, 17, 19, 18), (18, 19, 21, 20), (20, 21, 23, 22), (22, 23, 25, 24), (24, 25, 27, 26), (26, 27, 29, 28), (28, 29, 31, 30), (30, 31, 33, 32), (32, 33, 35, 34), (34, 35, 37, 36), (36, 37, 39, 38), (38, 39, 41, 40), (40, 41, 43, 42), (42, 43, 45, 44), (44, 45, 47, 46), (46, 47, 49, 48), (48, 49, 51, 50), (50, 51, 53, 52), (52, 53, 55, 54), (54, 55, 57, 56), (56, 57, 59, 58), (58, 59, 61, 60), (2, 4, 6, 8, 63, 61, 59, 57, 55, 53, 51, 49, 47, 45, 43, 41, 39, 37, 35, 33, 31, 29, 27, 25, 23, 21, 19, 17, 15, 13, 11, 0), (60, 61, 63, 62), (62, 63, 8, 9), (9, 7, 5, 3, 1, 10, 12, 14, 16, 18, 20, 22, 24, 26, 28, 30, 32, 34, 36, 38, 40, 42, 44, 46, 48, 50, 52, 54, 56, 58, 60, 62)])
_uv = me_cube_003.uv_layers.new(name='UVMap')
_uv.uv.foreach_set('vector', [1.0, 0.5, 1.0, 1.0, 0.9688, 1.0, 0.9688, 0.5, 0.9688, 0.5, 0.9688, 1.0, 0.9375, 1.0, 0.9375, 0.5, 0.9375, 0.5, 0.9375, 1.0, 0.9062, 1.0, 0.9062, 0.5, 0.9062, 0.5, 0.9062, 1.0, 0.875, 1.0, 0.875, 0.5, 0.875, 0.5, 0.875, 1.0, 0.8438, 1.0, 0.8438, 0.5, 0.8438, 0.5, 0.8438, 1.0, 0.8125, 1.0, 0.8125, 0.5, 0.8125, 0.5, 0.8125, 1.0, 0.7812, 1.0, 0.7812, 0.5, 0.7812, 0.5, 0.7812, 1.0, 0.75, 1.0, 0.75, 0.5, 0.75, 0.5, 0.75, 1.0, 0.7188, 1.0, 0.7188, 0.5, 0.7188, 0.5, 0.7188, 1.0, 0.6875, 1.0, 0.6875, 0.5, 0.6875, 0.5, 0.6875, 1.0, 0.6562, 1.0, 0.6562, 0.5, 0.6562, 0.5, 0.6562, 1.0, 0.625, 1.0, 0.625, 0.5, 0.625, 0.5, 0.625, 1.0, 0.5938, 1.0, 0.5938, 0.5, 0.5938, 0.5, 0.5938, 1.0, 0.5625, 1.0, 0.5625, 0.5, 0.5625, 0.5, 0.5625, 1.0, 0.5312, 1.0, 0.5312, 0.5, 0.5312, 0.5, 0.5312, 1.0, 0.5, 1.0, 0.5, 0.5, 0.5, 0.5, 0.5, 1.0, 0.4688, 1.0, 0.4688, 0.5, 0.4688, 0.5, 0.4688, 1.0, 0.4375, 1.0, 0.4375, 0.5, 0.4375, 0.5, 0.4375, 1.0, 0.4062, 1.0, 0.4062, 0.5, 0.4062, 0.5, 0.4062, 1.0, 0.375, 1.0, 0.375, 0.5, 0.375, 0.5, 0.375, 1.0, 0.3438, 1.0, 0.3438, 0.5, 0.3438, 0.5, 0.3438, 1.0, 0.3125, 1.0, 0.3125, 0.5, 0.3125, 0.5, 0.3125, 1.0, 0.2812, 1.0, 0.2812, 0.5, 0.2812, 0.5, 0.2812, 1.0, 0.25, 1.0, 0.25, 0.5, 0.25, 0.5, 0.25, 1.0, 0.2188, 1.0, 0.2188, 0.5, 0.2188, 0.5, 0.2188, 1.0, 0.1875, 1.0, 0.1875, 0.5, 0.1875, 0.5, 0.1875, 1.0, 0.1562, 1.0, 0.1562, 0.5, 0.1562, 0.5, 0.1562, 1.0, 0.125, 1.0, 0.125, 0.5, 0.125, 0.5, 0.125, 1.0, 0.09375, 1.0, 0.09375, 0.5, 0.09375, 0.5, 0.09375, 1.0, 0.0625, 1.0, 0.0625, 0.5, 0.3833, 0.4496, 0.3418, 0.4717, 0.2968, 0.4854, 0.25, 0.49, 0.2032, 0.4854, 0.1582, 0.4717, 0.1167, 0.4496, 0.08029, 0.4197, 0.05045, 0.3833, 0.02827, 0.3418, 0.01461, 0.2968, 0.01, 0.25, 0.01461, 0.2032, 0.02827, 0.1582, 0.05045, 0.1167, 0.08029, 0.08029, 0.1167, 0.05045, 0.1582, 0.02827, 0.2032, 0.01461, 0.25, 0.01, 0.2968, 0.01461, 0.3418, 0.02827, 0.3833, 0.05045, 0.4197, 0.08029, 0.4496, 0.1167, 0.4717, 0.1582, 0.4854, 0.2032, 0.49, 0.25, 0.4854, 0.2968, 0.4717, 0.3418, 0.4496, 0.3833, 0.4197, 0.4197, 0.0625, 0.5, 0.0625, 1.0, 0.03125, 1.0, 0.03125, 0.5, 0.03125, 0.5, 0.03125, 1.0, 0.0, 1.0, 0.0, 0.5, 0.75, 0.49, 0.7968, 0.4854, 0.8418, 0.4717, 0.8833, 0.4496, 0.9197, 0.4197, 0.9496, 0.3833, 0.9717, 0.3418, 0.9854, 0.2968, 0.99, 0.25, 0.9854, 0.2032, 0.9717, 0.1582, 0.9496, 0.1167, 0.9197, 0.08029, 0.8833, 0.05045, 0.8418, 0.02827, 0.7968, 0.01461, 0.75, 0.01, 0.7032, 0.01461, 0.6582, 0.02827, 0.6167, 0.05045, 0.5803, 0.08029, 0.5504, 0.1167, 0.5283, 0.1582, 0.5146, 0.2032, 0.51, 0.25, 0.5146, 0.2968, 0.5283, 0.3418, 0.5504, 0.3833, 0.5803, 0.4197, 0.6167, 0.4496, 0.6582, 0.4717, 0.7032, 0.4854])
me_cube_003.materials.append(mat_headlights)
me_cube_003.use_remesh_fix_poles = True
me_cube_003.use_remesh_preserve_attributes = False
me_cube_003.use_mirror_vertex_groups = False
me_cube_003.update()
me_cube_003.normals_split_custom_set([tuple(v) for v in zip(*[iter([0.7263, 0.0, 0.6874, 0.7263, 0.0, 0.6874, 0.7263, 0.0, 0.6874, 0.7263, 0.0, 0.6874, 0.1911, 0.0, 0.9816, 0.1911, 0.0, 0.9816, 0.1911, 0.0, 0.9816, 0.1911, 0.0, 0.9816, 0.5142, 0.0, 0.8577, 0.5142, 0.0, 0.8577, 0.5142, 0.0, 0.8577, 0.5142, 0.0, 0.8577, 0.8512, 0.0, 0.5248, 0.8512, 0.0, 0.5248, 0.8512, 0.0, 0.5248, 0.8512, 0.0, 0.5248, 0.9236, -5.826e-08, 0.3835, 0.9236, -5.826e-08, 0.3835, 0.9236, -5.826e-08, 0.3835, 0.9236, -5.826e-08, 0.3835, 0.9653, -1.585e-07, 0.261, 0.9653, -1.585e-07, 0.261, 0.9653, -1.585e-07, 0.261, 0.9653, -1.585e-07, 0.261, 0.9884, 0.0, 0.1517, 0.9884, 0.0, 0.1517, 0.9884, 0.0, 0.1517, 0.9884, 0.0, 0.1517, 0.9988, 0.0, 0.04977, 0.9988, 0.0, 0.04977, 0.9988, 0.0, 0.04977, 0.9988, 0.0, 0.04977, 0.9988, 0.0, -0.04977, 0.9988, 0.0, -0.04977, 0.9988, 0.0, -0.04977, 0.9988, 0.0, -0.04977, 0.9884, 0.0, -0.1517, 0.9884, 0.0, -0.1517, 0.9884, 0.0, -0.1517, 0.9884, 0.0, -0.1517, 0.9653, 0.0, -0.261, 0.9653, 0.0, -0.261, 0.9653, 0.0, -0.261, 0.9653, 0.0, -0.261, 0.9236, 0.0, -0.3835, 0.9236, 0.0, -0.3835, 0.9236, 0.0, -0.3835, 0.9236, 0.0, -0.3835, 0.8512, 0.0, -0.5248, 0.8512, 0.0, -0.5248, 0.8512, 0.0, -0.5248, 0.8512, 0.0, -0.5248, 0.7263, 0.0, -0.6874, 0.7263, 0.0, -0.6874, 0.7263, 0.0, -0.6874, 0.7263, 0.0, -0.6874, 0.5142, 0.0, -0.8576, 0.5142, 0.0, -0.8576, 0.5142, 0.0, -0.8576, 0.5142, 0.0, -0.8576, 0.1911, 0.0, -0.9816, 0.1911, 0.0, -0.9816, 0.1911, 0.0, -0.9816, 0.1911, 0.0, -0.9816, -0.1911, 0.0, -0.9816, -0.1911, 0.0, -0.9816, -0.1911, 0.0, -0.9816, -0.1911, 0.0, -0.9816, -0.5142, 0.0, -0.8576, -0.5142, 0.0, -0.8576, -0.5142, 0.0, -0.8576, -0.5142, 0.0, -0.8576, -0.7263, 0.0, -0.6874, -0.7263, 0.0, -0.6874, -0.7263, 0.0, -0.6874, -0.7263, 0.0, -0.6874, -0.8512, 0.0, -0.5248, -0.8512, 0.0, -0.5248, -0.8512, 0.0, -0.5248, -0.8512, 0.0, -0.5248, -0.9236, 0.0, -0.3835, -0.9236, 0.0, -0.3835, -0.9236, 0.0, -0.3835, -0.9236, 0.0, -0.3835, -0.9653, 0.0, -0.261, -0.9653, 0.0, -0.261, -0.9653, 0.0, -0.261, -0.9653, 0.0, -0.261, -0.9884, 0.0, -0.1517, -0.9884, 0.0, -0.1517, -0.9884, 0.0, -0.1517, -0.9884, 0.0, -0.1517, -0.9988, 0.0, -0.04977, -0.9988, 0.0, -0.04977, -0.9988, 0.0, -0.04977, -0.9988, 0.0, -0.04977, -0.9988, 0.0, 0.04977, -0.9988, 0.0, 0.04977, -0.9988, 0.0, 0.04977, -0.9988, 0.0, 0.04977, -0.9884, 0.0, 0.1517, -0.9884, 0.0, 0.1517, -0.9884, 0.0, 0.1517, -0.9884, 0.0, 0.1517, -0.9653, -1.173e-07, 0.261, -0.9653, -1.173e-07, 0.261, -0.9653, -1.173e-07, 0.261, -0.9653, -1.173e-07, 0.261, -0.9236, 0.0, 0.3835, -0.9236, 0.0, 0.3835, -0.9236, 0.0, 0.3835, -0.9236, 0.0, 0.3835, -0.8512, 0.0, 0.5248, -0.8512, 0.0, 0.5248, -0.8512, 0.0, 0.5248, -0.8512, 0.0, 0.5248, -0.7263, 0.0, 0.6874, -0.7263, 0.0, 0.6874, -0.7263, 0.0, 0.6874, -0.7263, 0.0, 0.6874, 0.0, -1.0, -2.661e-07, 0.0, -1.0, -2.661e-07, 0.0, -1.0, -2.661e-07, 0.0, -1.0, -2.661e-07, 0.0, -1.0, -2.661e-07, 0.0, -1.0, -2.661e-07, 0.0, -1.0, -2.661e-07, 0.0, -1.0, -2.661e-07, 0.0, -1.0, -2.661e-07, 0.0, -1.0, -2.661e-07, 0.0, -1.0, -2.661e-07, 0.0, -1.0, -2.661e-07, 0.0, -1.0, -2.661e-07, 0.0, -1.0, -2.661e-07, 0.0, -1.0, -2.661e-07, 0.0, -1.0, -2.661e-07, 0.0, -1.0, -2.661e-07, 0.0, -1.0, -2.661e-07, 0.0, -1.0, -2.661e-07, 0.0, -1.0, -2.661e-07, 0.0, -1.0, -2.661e-07, 0.0, -1.0, -2.661e-07, 0.0, -1.0, -2.661e-07, 0.0, -1.0, -2.661e-07, 0.0, -1.0, -2.661e-07, 0.0, -1.0, -2.661e-07, 0.0, -1.0, -2.661e-07, 0.0, -1.0, -2.661e-07, 0.0, -1.0, -2.661e-07, 0.0, -1.0, -2.661e-07, 0.0, -1.0, -2.661e-07, 0.0, -1.0, -2.661e-07, -0.5142, 0.0, 0.8577, -0.5142, 0.0, 0.8577, -0.5142, 0.0, 0.8577, -0.5142, 0.0, 0.8577, -0.1911, 0.0, 0.9816, -0.1911, 0.0, 0.9816, -0.1911, 0.0, 0.9816, -0.1911, 0.0, 0.9816, 0.0, 1.0, -3.471e-08, 0.0, 1.0, -3.471e-08, 0.0, 1.0, -3.471e-08, 0.0, 1.0, -3.471e-08, 0.0, 1.0, -3.471e-08, 0.0, 1.0, -3.471e-08, 0.0, 1.0, -3.471e-08, 0.0, 1.0, -3.471e-08, 0.0, 1.0, -3.471e-08, 0.0, 1.0, -3.471e-08, 0.0, 1.0, -3.471e-08, 0.0, 1.0, -3.471e-08, 0.0, 1.0, -3.471e-08, 0.0, 1.0, -3.471e-08, 0.0, 1.0, -3.471e-08, 0.0, 1.0, -3.471e-08, 0.0, 1.0, -3.471e-08, 0.0, 1.0, -3.471e-08, 0.0, 1.0, -3.471e-08, 0.0, 1.0, -3.471e-08, 0.0, 1.0, -3.471e-08, 0.0, 1.0, -3.471e-08, 0.0, 1.0, -3.471e-08, 0.0, 1.0, -3.471e-08, 0.0, 1.0, -3.471e-08, 0.0, 1.0, -3.471e-08, 0.0, 1.0, -3.471e-08, 0.0, 1.0, -3.471e-08, 0.0, 1.0, -3.471e-08, 0.0, 1.0, -3.471e-08, 0.0, 1.0, -3.471e-08, 0.0, 1.0, -3.471e-08])] * 3)])
me_cube_004 = bpy.data.meshes.new('Cube.004')
me_cube_004.from_pydata([(-0.5513, -1.631, 0.1861), (-0.5513, -1.631, 2.186), (-0.5513, -0.4128, 0.1861), (-0.5513, -0.4128, 2.186), (1.466, -1.087, -1.03), (1.604, -2.09, -0.1295), (1.409, -0.5577, -0.6401), (1.547, -1.56, 0.2604), (0.7697, -0.4128, 0.1861), (0.7697, -0.4128, 2.186), (0.7697, -1.631, 0.1861), (0.7697, -1.631, 2.186)], [], [(0, 1, 3, 2), (8, 9, 7, 6), (6, 7, 5, 4), (10, 11, 1, 0), (8, 6, 4, 10), (9, 3, 1, 11), (7, 9, 11, 5), (2, 8, 10, 0), (4, 5, 11, 10), (2, 3, 9, 8)])
_uv = me_cube_004.uv_layers.new(name='UVMap')
_uv.uv.foreach_set('vector', [0.6328, 0.3763, 0.6462, 0.3763, 0.6462, 0.3931, 0.6328, 0.3931, 0.6473, 0.4042, 0.6493, 0.3983, 0.6464, 0.4031, 0.633, 0.4031, 0.633, 0.4031, 0.6464, 0.4031, 0.6464, 0.4165, 0.633, 0.4165, 0.6575, 0.4078, 0.6505, 0.4203, 0.6462, 0.4265, 0.6328, 0.4265, 0.6268, 0.4019, 0.633, 0.4031, 0.633, 0.4165, 0.6269, 0.4163, 0.6541, 0.4019, 0.6562, 0.4031, 0.6562, 0.4165, 0.6541, 0.4163, 0.6464, 0.4031, 0.6541, 0.4019, 0.6541, 0.4163, 0.6464, 0.4165, 0.6228, 0.4031, 0.6268, 0.4019, 0.6269, 0.4163, 0.6228, 0.4165, 0.633, 0.4165, 0.6464, 0.4165, 0.6505, 0.4203, 0.6575, 0.4078, 0.6328, 0.3931, 0.6462, 0.3931, 0.6493, 0.3983, 0.6473, 0.4042])
me_cube_004.materials.append(mat_body)
me_cube_004.use_remesh_fix_poles = True
me_cube_004.use_remesh_preserve_attributes = False
me_cube_004.use_mirror_vertex_groups = False
me_cube_004.update()
me_cylinder_004 = bpy.data.meshes.new('Cylinder.004')
me_cylinder_004.from_pydata([(-3.569e-08, 0.6164, -4.524), (-1.549e-07, 1.0, -0.7367), (0.2674, 0.5553, -4.524), (0.4339, 0.901, -0.7367), (0.4819, 0.3843, -4.524), (0.7818, 0.6235, -0.7367), (0.6009, 0.1372, -4.524), (0.9749, 0.2225, -0.7367), (0.6009, -0.1372, -4.524), (0.9749, -0.2225, -0.7367), (0.4819, -0.3843, -4.524), (0.7818, -0.6235, -0.7367), (0.2674, -0.5553, -4.524), (0.4339, -0.901, -0.7367), (8.352e-08, -0.6164, -4.524), (-3.569e-08, -1.0, -0.7367), (-0.2674, -0.5553, -4.524), (-0.4339, -0.901, -0.7367), (-0.4819, -0.3843, -4.524), (-0.7818, -0.6235, -0.7367), (-0.6009, -0.1372, -4.524), (-0.9749, -0.2225, -0.7367), (-0.6009, 0.1372, -4.524), (-0.9749, 0.2225, -0.7367), (-0.4819, 0.3843, -4.524), (-0.7818, 0.6235, -0.7367), (-0.2674, 0.5553, -4.524), (-0.4339, 0.901, -0.7367), (-3.569e-08, 1.0, -4.524), (0.4339, 0.901, -4.524), (0.7818, 0.6235, -4.524), (0.9749, 0.2225, -4.524), (0.9749, -0.2225, -4.524), (0.7818, -0.6235, -4.524), (0.4339, -0.901, -4.524), (8.352e-08, -1.0, -4.524), (-0.4339, -0.901, -4.524), (-0.7818, -0.6235, -4.524), (-0.9749, -0.2225, -4.524), (-0.9749, 0.2225, -4.524), (-0.7818, 0.6235, -4.524), (-0.4339, 0.901, -4.524), (-2.741e-07, 0.3311, -3.033), (0.1436, 0.2983, -3.033), (0.2588, 0.2064, -3.033), (0.3228, 0.07367, -3.033), (0.3228, -0.07367, -3.033), (0.2588, -0.2064, -3.033), (0.1436, -0.2983, -3.033), (-3.569e-08, -0.3311, -3.033), (-0.1436, -0.2983, -3.033), (-0.2588, -0.2064, -3.033), (-0.3228, -0.07367, -3.033), (-0.3228, 0.07367, -3.033), (-0.2588, 0.2064, -3.033), (-0.1436, 0.2983, -3.033), (-1.549e-07, 0.6164, -3.033), (0.2674, 0.5553, -3.033), (0.4819, 0.3843, -3.033), (0.6009, 0.1372, -3.033), (0.6009, -0.1372, -3.033), (0.4819, -0.3843, -3.033), (0.2674, -0.5553, -3.033), (-3.569e-08, -0.6164, -3.033), (-0.2674, -0.5553, -3.033), (-0.4819, -0.3843, -3.033), (-0.6009, -0.1372, -3.033), (-0.6009, 0.1372, -3.033), (-0.4819, 0.3843, -3.033), (-0.2674, 0.5553, -3.033), (-1.549e-07, 0.3311, -4.067), (0.1436, 0.2983, -4.067), (0.2588, 0.2064, -4.067), (0.3228, 0.07367, -4.067), (0.3228, -0.07367, -4.067), (0.2588, -0.2064, -4.067), (0.1436, -0.2983, -4.067), (8.352e-08, -0.3311, -4.067), (-0.1436, -0.2983, -4.067), (-0.2588, -0.2064, -4.067), (-0.3228, -0.07367, -4.067), (-0.3228, 0.07367, -4.067), (-0.2588, 0.2064, -4.067), (-0.1436, 0.2983, -4.067), (-1.549e-07, 0.6164, -2.354), (0.2674, 0.5553, -2.354), (0.4819, 0.3843, -2.354), (0.6009, 0.1372, -2.354), (0.6009, -0.1372, -2.354), (0.4819, -0.3843, -2.354), (0.2674, -0.5553, -2.354), (-3.569e-08, -0.6164, -2.354), (-0.2674, -0.5553, -2.354), (-0.4819, -0.3843, -2.354), (-0.6009, -0.1372, -2.354), (-0.6009, 0.1372, -2.354), (-0.4819, 0.3843, -2.354), (-0.2674, 0.5553, -2.354), (-2.741e-07, 0.3311, -2.354), (0.1436, 0.2983, -2.354), (0.2588, 0.2064, -2.354), (0.3228, 0.07367, -2.354), (0.3228, -0.07367, -2.354), (0.2588, -0.2064, -2.354), (0.1436, -0.2983, -2.354), (-3.569e-08, -0.3311, -2.354), (-0.1436, -0.2983, -2.354), (-0.2588, -0.2064, -2.354), (-0.3228, -0.07367, -2.354), (-0.3228, 0.07367, -2.354), (-0.2588, 0.2064, -2.354), (-0.1436, 0.2983, -2.354), (-1.549e-07, 8.107, -4.524), (-2.741e-07, 8.49, -0.7367), (0.2674, 8.046, -4.524), (0.4339, 8.391, -0.7367), (0.4819, 7.875, -4.524), (0.7818, 8.114, -0.7367), (0.6009, 7.628, -4.524), (0.9749, 7.713, -0.7367), (0.6009, 7.353, -4.524), (0.9749, 7.268, -0.7367), (0.4819, 7.106, -4.524), (0.7818, 6.867, -0.7367), (0.2674, 6.935, -4.524), (0.4339, 6.589, -0.7367), (-3.569e-08, 6.874, -4.524), (-3.569e-08, 6.49, -0.7367), (-0.2674, 6.935, -4.524), (-0.4339, 6.589, -0.7367), (-0.4819, 7.106, -4.524), (-0.7818, 6.867, -0.7367), (-0.6009, 7.353, -4.524), (-0.9749, 7.268, -0.7367), (-0.6009, 7.628, -4.524), (-0.9749, 7.713, -0.7367), (-0.4819, 7.875, -4.524), (-0.7818, 8.114, -0.7367), (-0.2674, 8.046, -4.524), (-0.4339, 8.391, -0.7367), (-1.549e-07, 8.49, -4.524), (0.4339, 8.391, -4.524), (0.7818, 8.114, -4.524), (0.9749, 7.713, -4.524), (0.9749, 7.268, -4.524), (0.7818, 6.867, -4.524), (0.4339, 6.589, -4.524), (8.352e-08, 6.49, -4.524), (-0.4339, 6.589, -4.524), (-0.7818, 6.867, -4.524), (-0.9749, 7.268, -4.524), (-0.9749, 7.713, -4.524), (-0.7818, 8.114, -4.524), (-0.4339, 8.391, -4.524), (-3.933e-07, 7.821, -3.033), (0.1436, 7.789, -3.033), (0.2588, 7.697, -3.033), (0.3228, 7.564, -3.033), (0.3228, 7.417, -3.033), (0.2588, 7.284, -3.033), (0.1436, 7.192, -3.033), (-1.549e-07, 7.159, -3.033), (-0.1436, 7.192, -3.033), (-0.2588, 7.284, -3.033), (-0.3228, 7.417, -3.033), (-0.3228, 7.564, -3.033), (-0.2588, 7.697, -3.033), (-0.1436, 7.789, -3.033), (-2.741e-07, 8.107, -3.033), (0.2674, 8.046, -3.033), (0.4819, 7.875, -3.033), (0.6009, 7.628, -3.033), (0.6009, 7.353, -3.033), (0.4819, 7.106, -3.033), (0.2674, 6.935, -3.033), (-1.549e-07, 6.874, -3.033), (-0.2674, 6.935, -3.033), (-0.4819, 7.106, -3.033), (-0.6009, 7.353, -3.033), (-0.6009, 7.628, -3.033), (-0.4819, 7.875, -3.033), (-0.2674, 8.046, -3.033), (-2.741e-07, 7.821, -4.067), (0.1436, 7.789, -4.067), (0.2588, 7.697, -4.067), (0.3228, 7.564, -4.067), (0.3228, 7.417, -4.067), (0.2588, 7.284, -4.067), (0.1436, 7.192, -4.067), (-3.569e-08, 7.159, -4.067), (-0.1436, 7.192, -4.067), (-0.2588, 7.284, -4.067), (-0.3228, 7.417, -4.067), (-0.3228, 7.564, -4.067), (-0.2588, 7.697, -4.067), (-0.1436, 7.789, -4.067), (-2.741e-07, 8.107, -2.354), (0.2674, 8.046, -2.354), (0.4819, 7.875, -2.354), (0.6009, 7.628, -2.354), (0.6009, 7.353, -2.354), (0.4819, 7.106, -2.354), (0.2674, 6.935, -2.354), (-1.549e-07, 6.874, -2.354), (-0.2674, 6.935, -2.354), (-0.4819, 7.106, -2.354), (-0.6009, 7.353, -2.354), (-0.6009, 7.628, -2.354), (-0.4819, 7.875, -2.354), (-0.2674, 8.046, -2.354), (-3.933e-07, 7.821, -2.354), (0.1436, 7.789, -2.354), (0.2588, 7.697, -2.354), (0.3228, 7.564, -2.354), (0.3228, 7.417, -2.354), (0.2588, 7.284, -2.354), (0.1436, 7.192, -2.354), (-1.549e-07, 7.159, -2.354), (-0.1436, 7.192, -2.354), (-0.2588, 7.284, -2.354), (-0.3228, 7.417, -2.354), (-0.3228, 7.564, -2.354), (-0.2588, 7.697, -2.354), (-0.1436, 7.789, -2.354)], [], [(28, 1, 3, 29), (29, 3, 5, 30), (30, 5, 7, 31), (31, 7, 9, 32), (32, 9, 11, 33), (33, 11, 13, 34), (34, 13, 15, 35), (35, 15, 17, 36), (36, 17, 19, 37), (37, 19, 21, 38), (38, 21, 23, 39), (39, 23, 25, 40), (3, 1, 27, 25, 23, 21, 19, 17, 15, 13, 11, 9, 7, 5), (40, 25, 27, 41), (41, 27, 1, 28), (26, 0, 56, 69), (2, 0, 28, 29), (4, 2, 29, 30), (6, 4, 30, 31), (8, 6, 31, 32), (10, 8, 32, 33), (12, 10, 33, 34), (14, 12, 34, 35), (16, 14, 35, 36), (18, 16, 36, 37), (20, 18, 37, 38), (22, 20, 38, 39), (24, 22, 39, 40), (26, 24, 40, 41), (0, 26, 41, 28), (51, 52, 80, 79), (12, 14, 63, 62), (14, 16, 64, 63), (0, 2, 57, 56), (16, 18, 65, 64), (2, 4, 58, 57), (18, 20, 66, 65), (4, 6, 59, 58), (20, 22, 67, 66), (6, 8, 60, 59), (22, 24, 68, 67), (8, 10, 61, 60), (24, 26, 69, 68), (10, 12, 62, 61), (52, 66, 94, 108), (44, 43, 57, 58), (53, 52, 108, 109), (46, 45, 59, 60), (65, 51, 107, 93), (48, 47, 61, 62), (66, 67, 95, 94), (50, 49, 63, 64), (50, 64, 92, 106), (52, 51, 65, 66), (51, 50, 106, 107), (54, 53, 67, 68), (63, 49, 105, 91), (42, 55, 69, 56), (70, 71, 72, 73, 74, 75, 76, 77, 78, 79, 80, 81, 82, 83), (44, 45, 73, 72), (52, 53, 81, 80), (45, 46, 74, 73), (53, 54, 82, 81), (46, 47, 75, 74), (54, 55, 83, 82), (47, 48, 76, 75), (55, 42, 70, 83), (48, 49, 77, 76), (49, 50, 78, 77), (42, 43, 71, 70), (50, 51, 79, 78), (43, 44, 72, 71), (99, 98, 84, 85), (101, 100, 86, 87), (103, 102, 88, 89), (105, 104, 90, 91), (107, 106, 92, 93), (109, 108, 94, 95), (111, 110, 96, 97), (68, 69, 97, 96), (67, 53, 109, 95), (55, 54, 110, 111), (56, 57, 85, 84), (54, 68, 96, 110), (43, 42, 98, 99), (69, 55, 111, 97), (57, 43, 99, 85), (58, 59, 87, 86), (42, 56, 84, 98), (45, 44, 100, 101), (44, 58, 86, 100), (60, 61, 89, 88), (59, 45, 101, 87), (47, 46, 102, 103), (46, 60, 88, 102), (62, 63, 91, 90), (61, 47, 103, 89), (49, 48, 104, 105), (48, 62, 90, 104), (64, 65, 93, 92), (140, 113, 115, 141), (141, 115, 117, 142), (142, 117, 119, 143), (143, 119, 121, 144), (144, 121, 123, 145), (145, 123, 125, 146), (146, 125, 127, 147), (147, 127, 129, 148), (148, 129, 131, 149), (149, 131, 133, 150), (150, 133, 135, 151), (151, 135, 137, 152), (115, 113, 139, 137, 135, 133, 131, 129, 127, 125, 123, 121, 119, 117), (152, 137, 139, 153), (153, 139, 113, 140), (138, 112, 168, 181), (114, 112, 140, 141), (116, 114, 141, 142), (118, 116, 142, 143), (120, 118, 143, 144), (122, 120, 144, 145), (124, 122, 145, 146), (126, 124, 146, 147), (128, 126, 147, 148), (130, 128, 148, 149), (132, 130, 149, 150), (134, 132, 150, 151), (136, 134, 151, 152), (138, 136, 152, 153), (112, 138, 153, 140), (163, 164, 192, 191), (124, 126, 175, 174), (126, 128, 176, 175), (112, 114, 169, 168), (128, 130, 177, 176), (114, 116, 170, 169), (130, 132, 178, 177), (116, 118, 171, 170), (132, 134, 179, 178), (118, 120, 172, 171), (134, 136, 180, 179), (120, 122, 173, 172), (136, 138, 181, 180), (122, 124, 174, 173), (164, 178, 206, 220), (156, 155, 169, 170), (165, 164, 220, 221), (158, 157, 171, 172), (177, 163, 219, 205), (160, 159, 173, 174), (178, 179, 207, 206), (162, 161, 175, 176), (162, 176, 204, 218), (164, 163, 177, 178), (163, 162, 218, 219), (166, 165, 179, 180), (175, 161, 217, 203), (154, 167, 181, 168), (182, 183, 184, 185, 186, 187, 188, 189, 190, 191, 192, 193, 194, 195), (156, 157, 185, 184), (164, 165, 193, 192), (157, 158, 186, 185), (165, 166, 194, 193), (158, 159, 187, 186), (166, 167, 195, 194), (159, 160, 188, 187), (167, 154, 182, 195), (160, 161, 189, 188), (161, 162, 190, 189), (154, 155, 183, 182), (162, 163, 191, 190), (155, 156, 184, 183), (211, 210, 196, 197), (213, 212, 198, 199), (215, 214, 200, 201), (217, 216, 202, 203), (219, 218, 204, 205), (221, 220, 206, 207), (223, 222, 208, 209), (180, 181, 209, 208), (179, 165, 221, 207), (167, 166, 222, 223), (168, 169, 197, 196), (166, 180, 208, 222), (155, 154, 210, 211), (181, 167, 223, 209), (169, 155, 211, 197), (170, 171, 199, 198), (154, 168, 196, 210), (157, 156, 212, 213), (156, 170, 198, 212), (172, 173, 201, 200), (171, 157, 213, 199), (159, 158, 214, 215), (158, 172, 200, 214), (174, 175, 203, 202), (173, 159, 215, 201), (161, 160, 216, 217), (160, 174, 202, 216), (176, 177, 205, 204)])
me_cylinder_004.polygons.foreach_set('material_index', [0, 0, 0, 0, 0, 0, 0, 0, 0, 0, 0, 0, 0, 0, 0, 1, 0, 0, 0, 0, 0, 0, 0, 0, 0, 0, 0, 0, 0, 0, 1, 1, 1, 1, 1, 1, 1, 1, 1, 1, 1, 1, 1, 1, 1, 1, 1, 1, 1, 1, 0, 1, 1, 1, 1, 1, 1, 1, 1, 1, 1, 1, 1, 1, 1, 1, 1, 1, 1, 1, 1, 1, 0, 0, 0, 0, 0, 0, 0, 0, 1, 1, 0, 1, 1, 1, 1, 0, 1, 1, 1, 0, 1, 1, 1, 0, 1, 1, 1, 0, 0, 0, 0, 0, 0, 0, 0, 0, 0, 0, 0, 0, 0, 0, 0, 1, 0, 0, 0, 0, 0, 0, 0, 0, 0, 0, 0, 0, 0, 0, 1, 1, 1, 1, 1, 1, 1, 1, 1, 1, 1, 1, 1, 1, 1, 1, 1, 1, 1, 1, 0, 1, 1, 1, 1, 1, 1, 1, 1, 1, 1, 1, 1, 1, 1, 1, 1, 1, 1, 1, 1, 1, 0, 0, 0, 0, 0, 0, 0, 0, 1, 1, 0, 1, 1, 1, 1, 0, 1, 1, 1, 0, 1, 1, 1, 0, 1, 1, 1, 0])
_uv = me_cylinder_004.uv_layers.new(name='UVMap')
_uv.uv.foreach_set('vector', [1.0, 0.5, 1.0, 1.0, 0.9286, 1.0, 0.9286, 0.5, 0.9286, 0.5, 0.9286, 1.0, 0.8571, 1.0, 0.8571, 0.5, 0.8571, 0.5, 0.8571, 1.0, 0.7857, 1.0, 0.7857, 0.5, 0.7857, 0.5, 0.7857, 1.0, 0.7143, 1.0, 0.7143, 0.5, 0.7143, 0.5, 0.7143, 1.0, 0.6429, 1.0, 0.6429, 0.5, 0.6429, 0.5, 0.6429, 1.0, 0.5714, 1.0, 0.5714, 0.5, 0.5714, 0.5, 0.5714, 1.0, 0.5, 1.0, 0.5, 0.5, 0.5, 0.5, 0.5, 1.0, 0.4286, 1.0, 0.4286, 0.5, 0.4286, 0.5, 0.4286, 1.0, 0.3571, 1.0, 0.3571, 0.5, 0.3571, 0.5, 0.3571, 1.0, 0.2857, 1.0, 0.2857, 0.5, 0.2857, 0.5, 0.2857, 1.0, 0.2143, 1.0, 0.2143, 0.5, 0.2143, 0.5, 0.2143, 1.0, 0.1429, 1.0, 0.1429, 0.5, 0.3541, 0.4662, 0.25, 0.49, 0.1459, 0.4662, 0.06236, 0.3996, 0.01602, 0.3034, 0.01602, 0.1966, 0.06236, 0.1004, 0.1459, 0.03377, 0.25, 0.01, 0.3541, 0.03377, 0.4376, 0.1004, 0.484, 0.1966, 0.484, 0.3034, 0.4376, 0.3996, 0.1429, 0.5, 0.1429, 1.0, 0.07143, 1.0, 0.07143, 0.5, 0.07143, 0.5, 0.07143, 1.0, -1.341e-07, 1.0, -1.341e-07, 0.5, 0.6858, 0.3833, 0.75, 0.3979, 0.75, 0.3979, 0.6858, 0.3833, 0.8142, 0.3833, 0.75, 0.3979, 0.75, 0.49, 0.8541, 0.4662, 0.8657, 0.3422, 0.8142, 0.3833, 0.8541, 0.4662, 0.9376, 0.3996, 0.8942, 0.2829, 0.8657, 0.3422, 0.9376, 0.3996, 0.984, 0.3034, 0.8942, 0.2171, 0.8942, 0.2829, 0.984, 0.3034, 0.984, 0.1966, 0.8657, 0.1578, 0.8942, 0.2171, 0.984, 0.1966, 0.9376, 0.1004, 0.8142, 0.1167, 0.8657, 0.1578, 0.9376, 0.1004, 0.8541, 0.03377, 0.75, 0.1021, 0.8142, 0.1167, 0.8541, 0.03377, 0.75, 0.01, 0.6858, 0.1167, 0.75, 0.1021, 0.75, 0.01, 0.6459, 0.03377, 0.6343, 0.1578, 0.6858, 0.1167, 0.6459, 0.03377, 0.5624, 0.1004, 0.6058, 0.2171, 0.6343, 0.1578, 0.5624, 0.1004, 0.516, 0.1966, 0.6058, 0.2829, 0.6058, 0.2171, 0.516, 0.1966, 0.516, 0.3034, 0.6343, 0.3422, 0.6058, 0.2829, 0.516, 0.3034, 0.5624, 0.3996, 0.6858, 0.3833, 0.6343, 0.3422, 0.5624, 0.3996, 0.6459, 0.4662, 0.75, 0.3979, 0.6858, 0.3833, 0.6459, 0.4662, 0.75, 0.49, 0.6879, 0.2005, 0.6725, 0.2323, 0.6725, 0.2323, 0.6879, 0.2005, 0.8142, 0.1167, 0.75, 0.1021, 0.75, 0.1021, 0.8142, 0.1167, 0.75, 0.1021, 0.6858, 0.1167, 0.6858, 0.1167, 0.75, 0.1021, 0.75, 0.3979, 0.8142, 0.3833, 0.8142, 0.3833, 0.75, 0.3979, 0.6858, 0.1167, 0.6343, 0.1578, 0.6343, 0.1578, 0.6858, 0.1167, 0.8142, 0.3833, 0.8657, 0.3422, 0.8657, 0.3422, 0.8142, 0.3833, 0.6343, 0.1578, 0.6058, 0.2171, 0.6058, 0.2171, 0.6343, 0.1578, 0.8657, 0.3422, 0.8942, 0.2829, 0.8942, 0.2829, 0.8657, 0.3422, 0.6058, 0.2171, 0.6058, 0.2829, 0.6058, 0.2829, 0.6058, 0.2171, 0.8942, 0.2829, 0.8942, 0.2171, 0.8942, 0.2171, 0.8942, 0.2829, 0.6058, 0.2829, 0.6343, 0.3422, 0.6343, 0.3422, 0.6058, 0.2829, 0.8942, 0.2171, 0.8657, 0.1578, 0.8657, 0.1578, 0.8942, 0.2171, 0.6343, 0.3422, 0.6858, 0.3833, 0.6858, 0.3833, 0.6343, 0.3422, 0.8657, 0.1578, 0.8142, 0.1167, 0.8142, 0.1167, 0.8657, 0.1578, 0.6725, 0.2323, 0.6058, 0.2171, 0.6058, 0.2171, 0.6725, 0.2323, 0.8121, 0.2995, 0.7845, 0.3216, 0.8142, 0.3833, 0.8657, 0.3422, 0.6725, 0.2677, 0.6725, 0.2323, 0.6725, 0.2323, 0.6725, 0.2677, 0.8275, 0.2323, 0.8275, 0.2677, 0.8942, 0.2829, 0.8942, 0.2171, 0.6343, 0.1578, 0.6879, 0.2005, 0.6879, 0.2005, 0.6343, 0.1578, 0.7845, 0.1784, 0.8121, 0.2005, 0.8657, 0.1578, 0.8142, 0.1167, 0.6058, 0.2171, 0.6058, 0.2829, 0.6058, 0.2829, 0.6058, 0.2171, 0.7155, 0.1784, 0.75, 0.1705, 0.75, 0.1021, 0.6858, 0.1167, 0.7155, 0.1784, 0.6858, 0.1167, 0.6858, 0.1167, 0.7155, 0.1784, 0.6725, 0.2323, 0.6879, 0.2005, 0.6343, 0.1578, 0.6058, 0.2171, 0.6879, 0.2005, 0.7155, 0.1784, 0.7155, 0.1784, 0.6879, 0.2005, 0.6879, 0.2995, 0.6725, 0.2677, 0.6058, 0.2829, 0.6343, 0.3422, 0.75, 0.1021, 0.75, 0.1705, 0.75, 0.1705, 0.75, 0.1021, 0.75, 0.3295, 0.7155, 0.3216, 0.6858, 0.3833, 0.75, 0.3979, 0.75, 0.3295, 0.7845, 0.3216, 0.8121, 0.2995, 0.8275, 0.2677, 0.8275, 0.2323, 0.8121, 0.2005, 0.7845, 0.1784, 0.75, 0.1705, 0.7155, 0.1784, 0.6879, 0.2005, 0.6725, 0.2323, 0.6725, 0.2677, 0.6879, 0.2995, 0.7155, 0.3216, 0.8121, 0.2995, 0.8275, 0.2677, 0.8275, 0.2677, 0.8121, 0.2995, 0.6725, 0.2323, 0.6725, 0.2677, 0.6725, 0.2677, 0.6725, 0.2323, 0.8275, 0.2677, 0.8275, 0.2323, 0.8275, 0.2323, 0.8275, 0.2677, 0.6725, 0.2677, 0.6879, 0.2995, 0.6879, 0.2995, 0.6725, 0.2677, 0.8275, 0.2323, 0.8121, 0.2005, 0.8121, 0.2005, 0.8275, 0.2323, 0.6879, 0.2995, 0.7155, 0.3216, 0.7155, 0.3216, 0.6879, 0.2995, 0.8121, 0.2005, 0.7845, 0.1784, 0.7845, 0.1784, 0.8121, 0.2005, 0.7155, 0.3216, 0.75, 0.3295, 0.75, 0.3295, 0.7155, 0.3216, 0.7845, 0.1784, 0.75, 0.1705, 0.75, 0.1705, 0.7845, 0.1784, 0.75, 0.1705, 0.7155, 0.1784, 0.7155, 0.1784, 0.75, 0.1705, 0.75, 0.3295, 0.7845, 0.3216, 0.7845, 0.3216, 0.75, 0.3295, 0.7155, 0.1784, 0.6879, 0.2005, 0.6879, 0.2005, 0.7155, 0.1784, 0.7845, 0.3216, 0.8121, 0.2995, 0.8121, 0.2995, 0.7845, 0.3216, 0.7845, 0.3216, 0.75, 0.3295, 0.75, 0.3979, 0.8142, 0.3833, 0.8275, 0.2677, 0.8121, 0.2995, 0.8657, 0.3422, 0.8942, 0.2829, 0.8121, 0.2005, 0.8275, 0.2323, 0.8942, 0.2171, 0.8657, 0.1578, 0.75, 0.1705, 0.7845, 0.1784, 0.8142, 0.1167, 0.75, 0.1021, 0.6879, 0.2005, 0.7155, 0.1784, 0.6858, 0.1167, 0.6343, 0.1578, 0.6725, 0.2677, 0.6725, 0.2323, 0.6058, 0.2171, 0.6058, 0.2829, 0.7155, 0.3216, 0.6879, 0.2995, 0.6343, 0.3422, 0.6858, 0.3833, 0.6343, 0.3422, 0.6858, 0.3833, 0.6858, 0.3833, 0.6343, 0.3422, 0.6058, 0.2829, 0.6725, 0.2677, 0.6725, 0.2677, 0.6058, 0.2829, 0.7155, 0.3216, 0.6879, 0.2995, 0.6879, 0.2995, 0.7155, 0.3216, 0.75, 0.3979, 0.8142, 0.3833, 0.8142, 0.3833, 0.75, 0.3979, 0.6879, 0.2995, 0.6343, 0.3422, 0.6343, 0.3422, 0.6879, 0.2995, 0.7845, 0.3216, 0.75, 0.3295, 0.75, 0.3295, 0.7845, 0.3216, 0.6858, 0.3833, 0.7155, 0.3216, 0.7155, 0.3216, 0.6858, 0.3833, 0.8142, 0.3833, 0.7845, 0.3216, 0.7845, 0.3216, 0.8142, 0.3833, 0.8657, 0.3422, 0.8942, 0.2829, 0.8942, 0.2829, 0.8657, 0.3422, 0.75, 0.3295, 0.75, 0.3979, 0.75, 0.3979, 0.75, 0.3295, 0.8275, 0.2677, 0.8121, 0.2995, 0.8121, 0.2995, 0.8275, 0.2677, 0.8121, 0.2995, 0.8657, 0.3422, 0.8657, 0.3422, 0.8121, 0.2995, 0.8942, 0.2171, 0.8657, 0.1578, 0.8657, 0.1578, 0.8942, 0.2171, 0.8942, 0.2829, 0.8275, 0.2677, 0.8275, 0.2677, 0.8942, 0.2829, 0.8121, 0.2005, 0.8275, 0.2323, 0.8275, 0.2323, 0.8121, 0.2005, 0.8275, 0.2323, 0.8942, 0.2171, 0.8942, 0.2171, 0.8275, 0.2323, 0.8142, 0.1167, 0.75, 0.1021, 0.75, 0.1021, 0.8142, 0.1167, 0.8657, 0.1578, 0.8121, 0.2005, 0.8121, 0.2005, 0.8657, 0.1578, 0.75, 0.1705, 0.7845, 0.1784, 0.7845, 0.1784, 0.75, 0.1705, 0.7845, 0.1784, 0.8142, 0.1167, 0.8142, 0.1167, 0.7845, 0.1784, 0.6858, 0.1167, 0.6343, 0.1578, 0.6343, 0.1578, 0.6858, 0.1167, 1.0, 0.5, 1.0, 1.0, 0.9286, 1.0, 0.9286, 0.5, 0.9286, 0.5, 0.9286, 1.0, 0.8571, 1.0, 0.8571, 0.5, 0.8571, 0.5, 0.8571, 1.0, 0.7857, 1.0, 0.7857, 0.5, 0.7857, 0.5, 0.7857, 1.0, 0.7143, 1.0, 0.7143, 0.5, 0.7143, 0.5, 0.7143, 1.0, 0.6429, 1.0, 0.6429, 0.5, 0.6429, 0.5, 0.6429, 1.0, 0.5714, 1.0, 0.5714, 0.5, 0.5714, 0.5, 0.5714, 1.0, 0.5, 1.0, 0.5, 0.5, 0.5, 0.5, 0.5, 1.0, 0.4286, 1.0, 0.4286, 0.5, 0.4286, 0.5, 0.4286, 1.0, 0.3571, 1.0, 0.3571, 0.5, 0.3571, 0.5, 0.3571, 1.0, 0.2857, 1.0, 0.2857, 0.5, 0.2857, 0.5, 0.2857, 1.0, 0.2143, 1.0, 0.2143, 0.5, 0.2143, 0.5, 0.2143, 1.0, 0.1429, 1.0, 0.1429, 0.5, 0.3541, 0.4662, 0.25, 0.49, 0.1459, 0.4662, 0.06236, 0.3996, 0.01602, 0.3034, 0.01602, 0.1966, 0.06236, 0.1004, 0.1459, 0.03377, 0.25, 0.01, 0.3541, 0.03377, 0.4376, 0.1004, 0.484, 0.1966, 0.484, 0.3034, 0.4376, 0.3996, 0.1429, 0.5, 0.1429, 1.0, 0.07143, 1.0, 0.07143, 0.5, 0.07143, 0.5, 0.07143, 1.0, -1.341e-07, 1.0, -1.341e-07, 0.5, 0.6858, 0.3833, 0.75, 0.3979, 0.75, 0.3979, 0.6858, 0.3833, 0.8142, 0.3833, 0.75, 0.3979, 0.75, 0.49, 0.8541, 0.4662, 0.8657, 0.3422, 0.8142, 0.3833, 0.8541, 0.4662, 0.9376, 0.3996, 0.8942, 0.2829, 0.8657, 0.3422, 0.9376, 0.3996, 0.984, 0.3034, 0.8942, 0.2171, 0.8942, 0.2829, 0.984, 0.3034, 0.984, 0.1966, 0.8657, 0.1578, 0.8942, 0.2171, 0.984, 0.1966, 0.9376, 0.1004, 0.8142, 0.1167, 0.8657, 0.1578, 0.9376, 0.1004, 0.8541, 0.03377, 0.75, 0.1021, 0.8142, 0.1167, 0.8541, 0.03377, 0.75, 0.01, 0.6858, 0.1167, 0.75, 0.1021, 0.75, 0.01, 0.6459, 0.03377, 0.6343, 0.1578, 0.6858, 0.1167, 0.6459, 0.03377, 0.5624, 0.1004, 0.6058, 0.2171, 0.6343, 0.1578, 0.5624, 0.1004, 0.516, 0.1966, 0.6058, 0.2829, 0.6058, 0.2171, 0.516, 0.1966, 0.516, 0.3034, 0.6343, 0.3422, 0.6058, 0.2829, 0.516, 0.3034, 0.5624, 0.3996, 0.6858, 0.3833, 0.6343, 0.3422, 0.5624, 0.3996, 0.6459, 0.4662, 0.75, 0.3979, 0.6858, 0.3833, 0.6459, 0.4662, 0.75, 0.49, 0.6879, 0.2005, 0.6725, 0.2323, 0.6725, 0.2323, 0.6879, 0.2005, 0.8142, 0.1167, 0.75, 0.1021, 0.75, 0.1021, 0.8142, 0.1167, 0.75, 0.1021, 0.6858, 0.1167, 0.6858, 0.1167, 0.75, 0.1021, 0.75, 0.3979, 0.8142, 0.3833, 0.8142, 0.3833, 0.75, 0.3979, 0.6858, 0.1167, 0.6343, 0.1578, 0.6343, 0.1578, 0.6858, 0.1167, 0.8142, 0.3833, 0.8657, 0.3422, 0.8657, 0.3422, 0.8142, 0.3833, 0.6343, 0.1578, 0.6058, 0.2171, 0.6058, 0.2171, 0.6343, 0.1578, 0.8657, 0.3422, 0.8942, 0.2829, 0.8942, 0.2829, 0.8657, 0.3422, 0.6058, 0.2171, 0.6058, 0.2829, 0.6058, 0.2829, 0.6058, 0.2171, 0.8942, 0.2829, 0.8942, 0.2171, 0.8942, 0.2171, 0.8942, 0.2829, 0.6058, 0.2829, 0.6343, 0.3422, 0.6343, 0.3422, 0.6058, 0.2829, 0.8942, 0.2171, 0.8657, 0.1578, 0.8657, 0.1578, 0.8942, 0.2171, 0.6343, 0.3422, 0.6858, 0.3833, 0.6858, 0.3833, 0.6343, 0.3422, 0.8657, 0.1578, 0.8142, 0.1167, 0.8142, 0.1167, 0.8657, 0.1578, 0.6725, 0.2323, 0.6058, 0.2171, 0.6058, 0.2171, 0.6725, 0.2323, 0.8121, 0.2995, 0.7845, 0.3216, 0.8142, 0.3833, 0.8657, 0.3422, 0.6725, 0.2677, 0.6725, 0.2323, 0.6725, 0.2323, 0.6725, 0.2677, 0.8275, 0.2323, 0.8275, 0.2677, 0.8942, 0.2829, 0.8942, 0.2171, 0.6343, 0.1578, 0.6879, 0.2005, 0.6879, 0.2005, 0.6343, 0.1578, 0.7845, 0.1784, 0.8121, 0.2005, 0.8657, 0.1578, 0.8142, 0.1167, 0.6058, 0.2171, 0.6058, 0.2829, 0.6058, 0.2829, 0.6058, 0.2171, 0.7155, 0.1784, 0.75, 0.1705, 0.75, 0.1021, 0.6858, 0.1167, 0.7155, 0.1784, 0.6858, 0.1167, 0.6858, 0.1167, 0.7155, 0.1784, 0.6725, 0.2323, 0.6879, 0.2005, 0.6343, 0.1578, 0.6058, 0.2171, 0.6879, 0.2005, 0.7155, 0.1784, 0.7155, 0.1784, 0.6879, 0.2005, 0.6879, 0.2995, 0.6725, 0.2677, 0.6058, 0.2829, 0.6343, 0.3422, 0.75, 0.1021, 0.75, 0.1705, 0.75, 0.1705, 0.75, 0.1021, 0.75, 0.3295, 0.7155, 0.3216, 0.6858, 0.3833, 0.75, 0.3979, 0.75, 0.3295, 0.7845, 0.3216, 0.8121, 0.2995, 0.8275, 0.2677, 0.8275, 0.2323, 0.8121, 0.2005, 0.7845, 0.1784, 0.75, 0.1705, 0.7155, 0.1784, 0.6879, 0.2005, 0.6725, 0.2323, 0.6725, 0.2677, 0.6879, 0.2995, 0.7155, 0.3216, 0.8121, 0.2995, 0.8275, 0.2677, 0.8275, 0.2677, 0.8121, 0.2995, 0.6725, 0.2323, 0.6725, 0.2677, 0.6725, 0.2677, 0.6725, 0.2323, 0.8275, 0.2677, 0.8275, 0.2323, 0.8275, 0.2323, 0.8275, 0.2677, 0.6725, 0.2677, 0.6879, 0.2995, 0.6879, 0.2995, 0.6725, 0.2677, 0.8275, 0.2323, 0.8121, 0.2005, 0.8121, 0.2005, 0.8275, 0.2323, 0.6879, 0.2995, 0.7155, 0.3216, 0.7155, 0.3216, 0.6879, 0.2995, 0.8121, 0.2005, 0.7845, 0.1784, 0.7845, 0.1784, 0.8121, 0.2005, 0.7155, 0.3216, 0.75, 0.3295, 0.75, 0.3295, 0.7155, 0.3216, 0.7845, 0.1784, 0.75, 0.1705, 0.75, 0.1705, 0.7845, 0.1784, 0.75, 0.1705, 0.7155, 0.1784, 0.7155, 0.1784, 0.75, 0.1705, 0.75, 0.3295, 0.7845, 0.3216, 0.7845, 0.3216, 0.75, 0.3295, 0.7155, 0.1784, 0.6879, 0.2005, 0.6879, 0.2005, 0.7155, 0.1784, 0.7845, 0.3216, 0.8121, 0.2995, 0.8121, 0.2995, 0.7845, 0.3216, 0.7845, 0.3216, 0.75, 0.3295, 0.75, 0.3979, 0.8142, 0.3833, 0.8275, 0.2677, 0.8121, 0.2995, 0.8657, 0.3422, 0.8942, 0.2829, 0.8121, 0.2005, 0.8275, 0.2323, 0.8942, 0.2171, 0.8657, 0.1578, 0.75, 0.1705, 0.7845, 0.1784, 0.8142, 0.1167, 0.75, 0.1021, 0.6879, 0.2005, 0.7155, 0.1784, 0.6858, 0.1167, 0.6343, 0.1578, 0.6725, 0.2677, 0.6725, 0.2323, 0.6058, 0.2171, 0.6058, 0.2829, 0.7155, 0.3216, 0.6879, 0.2995, 0.6343, 0.3422, 0.6858, 0.3833, 0.6343, 0.3422, 0.6858, 0.3833, 0.6858, 0.3833, 0.6343, 0.3422, 0.6058, 0.2829, 0.6725, 0.2677, 0.6725, 0.2677, 0.6058, 0.2829, 0.7155, 0.3216, 0.6879, 0.2995, 0.6879, 0.2995, 0.7155, 0.3216, 0.75, 0.3979, 0.8142, 0.3833, 0.8142, 0.3833, 0.75, 0.3979, 0.6879, 0.2995, 0.6343, 0.3422, 0.6343, 0.3422, 0.6879, 0.2995, 0.7845, 0.3216, 0.75, 0.3295, 0.75, 0.3295, 0.7845, 0.3216, 0.6858, 0.3833, 0.7155, 0.3216, 0.7155, 0.3216, 0.6858, 0.3833, 0.8142, 0.3833, 0.7845, 0.3216, 0.7845, 0.3216, 0.8142, 0.3833, 0.8657, 0.3422, 0.8942, 0.2829, 0.8942, 0.2829, 0.8657, 0.3422, 0.75, 0.3295, 0.75, 0.3979, 0.75, 0.3979, 0.75, 0.3295, 0.8275, 0.2677, 0.8121, 0.2995, 0.8121, 0.2995, 0.8275, 0.2677, 0.8121, 0.2995, 0.8657, 0.3422, 0.8657, 0.3422, 0.8121, 0.2995, 0.8942, 0.2171, 0.8657, 0.1578, 0.8657, 0.1578, 0.8942, 0.2171, 0.8942, 0.2829, 0.8275, 0.2677, 0.8275, 0.2677, 0.8942, 0.2829, 0.8121, 0.2005, 0.8275, 0.2323, 0.8275, 0.2323, 0.8121, 0.2005, 0.8275, 0.2323, 0.8942, 0.2171, 0.8942, 0.2171, 0.8275, 0.2323, 0.8142, 0.1167, 0.75, 0.1021, 0.75, 0.1021, 0.8142, 0.1167, 0.8657, 0.1578, 0.8121, 0.2005, 0.8121, 0.2005, 0.8657, 0.1578, 0.75, 0.1705, 0.7845, 0.1784, 0.7845, 0.1784, 0.75, 0.1705, 0.7845, 0.1784, 0.8142, 0.1167, 0.8142, 0.1167, 0.7845, 0.1784, 0.6858, 0.1167, 0.6343, 0.1578, 0.6343, 0.1578, 0.6858, 0.1167])
me_cylinder_004.materials.append(mat_wheel)
me_cylinder_004.materials.append(mat_chrome)
me_cylinder_004.use_remesh_fix_poles = True
me_cylinder_004.use_remesh_preserve_attributes = False
me_cylinder_004.use_mirror_vertex_groups = False
me_cylinder_004.update()

# ---- objects
ob_car = bpy.data.objects.new('car', me_cube_002)
ob_car_light = bpy.data.objects.new('car light', me_cube_003)
ob_mirror = bpy.data.objects.new('mirror', me_cube_004)
ob_wheel_001 = bpy.data.objects.new('wheel.001', me_cylinder_004)
ob_area = bpy.data.objects.new('Area', light_area_001)

# ---- transforms, parenting, visibility, modifiers, constraints
ob_car.location = (-0.2916, -0.09901, 0.9268)
ob_car.rotation_euler = (-0.0, 3.142, 1.571)
ob_car.scale = (1.0, 1.218, 1.0)
ob_car.lineart.crease_threshold = 0.0
ob_car.use_mesh_mirror_x = True
ob_car_light.location = (-0.9137, 1.237, 1.089)
ob_car_light.scale = (0.228, 0.08958, 0.1153)
ob_car_light.lineart.crease_threshold = 0.0
_m = ob_car_light.modifiers.new('Mirror', 'MIRROR')
_m.use_axis = (False, True, False)
_m.mirror_object = ob_car
ob_mirror.location = (-1.849, -0.05467, 1.371)
ob_mirror.scale = (0.169, 0.06643, 0.08553)
ob_mirror.lineart.crease_threshold = 0.0
_m = ob_mirror.modifiers.new('Mirror', 'MIRROR')
_m.use_axis = (False, True, False)
_m.mirror_object = ob_car
ob_wheel_001.location = (-1.061, -2.449, 0.5966)
ob_wheel_001.rotation_euler = (-0.0, 1.571, 0.0)
ob_wheel_001.scale = (0.39, 0.39, 0.1628)
ob_wheel_001.lineart.crease_threshold = 0.0
_m = ob_wheel_001.modifiers.new('Mirror', 'MIRROR')
_m.use_axis = (False, True, False)
_m.mirror_object = ob_car
ob_area.location = (2.888, -2.537, 8.19)
ob_area.rotation_euler = (3.451, 2.797, 3.264)
ob_area.lineart.crease_threshold = 0.0

# ---- collection membership
col_collection.objects.link(ob_car)
col_collection.objects.link(ob_car_light)
col_collection.objects.link(ob_mirror)
col_collection.objects.link(ob_wheel_001)
col_collection.objects.link(ob_area)

# ---- scene / render settings (as saved in the file)
scene.frame_start = 1; scene.frame_end = 250; scene.frame_set(1)
scene.render.engine = 'BLENDER_EEVEE_NEXT'
scene.cycles.use_denoising = False
scene.cycles.samples = 128
scene.cycles.sampling_pattern = 'TABULATED_SOBOL'
scene.cycles.use_adaptive_sampling = False
scene.cycles.use_light_tree = False
scene.view_settings.view_transform = 'Filmic'
bpy.context.view_layer.update()

# ---- added for rendering (the .blend has no active camera): camera
cam_auto = bpy.data.cameras.new('AutoCamera')
cam_auto.lens = 50.0
cam_auto.sensor_width = 36.0
cam_auto.clip_end = 1000.0
ob_auto_camera = bpy.data.objects.new('AutoCamera', cam_auto)
scene.collection.objects.link(ob_auto_camera)
ob_auto_camera.location = (5.3114, -7.65985, 5.61623)
ob_auto_camera.rotation_euler = (1.09748, -7.21219e-08, 0.694738)
scene.camera = ob_auto_camera
bpy.context.view_layer.update()
